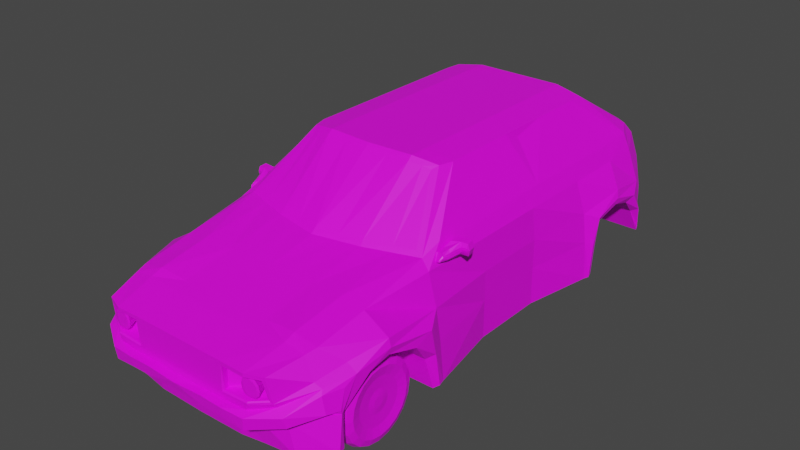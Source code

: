 # Source: historic_fwd_rally.blend  (saved by Blender 3.4.6; exported with 4.5.12 LTS)
import bpy
from mathutils import Matrix  # noqa: F401  (used for matrix-valued properties, if any)

bpy.ops.wm.read_factory_settings(use_empty=True)
scene = bpy.context.scene
scene.name = 'Scene'

# ---- collections
col_collection = bpy.data.collections.new('Collection'); scene.collection.children.link(col_collection)

# ---- images (referenced by path relative to the original .blend; pixels are not part of the script)
import os
ASSET_DIR = os.environ.get("B2B_ASSET_DIR", "")  # directory of the original .blend (textures are referenced by path, not embedded)
HERE = os.path.dirname(os.path.abspath(__file__))  # packed textures are extracted next to this script under _unpacked/

def load_image(name, relpath, width, height, colorspace="sRGB"):
    """Load a texture the original file referenced (path relative to the .blend, or extracted next to this script)."""
    p = next((c for c in (os.path.join(HERE, relpath), os.path.join(ASSET_DIR, relpath)) if relpath and os.path.exists(c)), "")
    if p:
        img = bpy.data.images.load(p, check_existing=True)
        img.name = name
    else:  # same state as the original file: an image datablock whose file is absent (Cycles renders it pink)
        img = bpy.data.images.new(name, width, height)
        img.source = "FILE"
        img.filepath = "//" + (relpath or name)
    img.colorspace_settings.name = colorspace
    return img
img_colorpalette8x8_png_001 = load_image('colorpalette8x8.png.001', 'colorpalette8x8.png', 1024, 1024, 'sRGB')

# ---- materials (node trees are filled in below, after node groups)
mat_carbasenaterial = bpy.data.materials.new('CarBaseNaterial')
mat_carbasenaterial.use_transparent_shadow = False

# ---- material node trees
mat_carbasenaterial.use_nodes = True; mat_carbasenaterial.node_tree.nodes.clear()
_N = mat_carbasenaterial.node_tree.nodes; _L = mat_carbasenaterial.node_tree.links
n0 = _N.new('ShaderNodeBsdfPrincipled'); n0.name = 'Principled BSDF'; n0.location = (10, 300)
n0.distribution = 'GGX'
n0.subsurface_method = 'BURLEY'
n0.inputs[3].default_value = 1.45
n0.inputs[27].default_value = (0.0, 0.0, 0.0, 1.0)
n0.inputs[28].default_value = 1.0
n1 = _N.new('ShaderNodeOutputMaterial'); n1.name = 'Material Output'; n1.location = (300, 300)
n2 = _N.new('ShaderNodeTexImage'); n2.name = 'Image Texture'; n2.location = (-441, 203)
n2.image = img_colorpalette8x8_png_001
n2.interpolation = 'Closest'
_L.new(n0.outputs[0], n1.inputs[0])
_L.new(n2.outputs[0], n0.inputs[0])
n1.is_active_output = True

# ---- world
world_world = bpy.data.worlds.new('World'); scene.world = world_world
world_world.use_nodes = True; world_world.node_tree.nodes.clear()
_N = world_world.node_tree.nodes; _L = world_world.node_tree.links
n0 = _N.new('ShaderNodeOutputWorld'); n0.name = 'World Output'; n0.location = (300, 300)
n1 = _N.new('ShaderNodeBackground'); n1.name = 'Background'; n1.location = (10, 300)
n1.inputs[0].default_value = (0.05088, 0.05088, 0.05088, 1.0)
_L.new(n1.outputs[0], n0.inputs[0])
n0.is_active_output = True
world_world.color = (0.05088, 0.05088, 0.05088)
world_world.use_sun_shadow = False
world_world.sun_shadow_jitter_overblur = 0.0

# ---- meshes
me_cylinder_009 = bpy.data.meshes.new('Cylinder.009')
me_cylinder_009.from_pydata([(-0.1312, 0.03692, -3.362e-09), (-0.08369, 0.3, -3.478e-09), (-0.129, 0.281, -2.328e-09), (0.1312, 0.03692, -1.167e-08), (0.08369, 0.3, -7.698e-09), (0.129, 0.281, -9.313e-09), (-0.1312, 0.03511, -0.01141), (-0.08369, 0.2853, -0.09271), (-0.129, 0.2672, -0.08683), (0.1312, 0.03511, -0.01141), (0.08369, 0.2853, -0.09271), (0.129, 0.2672, -0.08683), (-0.1312, 0.02987, -0.0217), (-0.08369, 0.2427, -0.1763), (-0.129, 0.2273, -0.1652), (0.1312, 0.02987, -0.0217), (0.08369, 0.2427, -0.1763), (0.129, 0.2273, -0.1652), (-0.1312, 0.0217, -0.02987), (-0.08369, 0.1763, -0.2427), (-0.129, 0.1652, -0.2273), (0.1312, 0.0217, -0.02987), (0.08369, 0.1763, -0.2427), (0.129, 0.1652, -0.2273), (-0.1312, 0.01141, -0.03511), (-0.08369, 0.09271, -0.2853), (-0.129, 0.08683, -0.2672), (0.1312, 0.01141, -0.03511), (0.08369, 0.09271, -0.2853), (0.129, 0.08683, -0.2672), (-0.1312, -4.605e-08, -0.03692), (-0.08369, -1.192e-07, -0.3), (-0.129, -1.137e-07, -0.281), (0.1312, -5.484e-08, -0.03692), (0.08369, -1.192e-07, -0.3), (0.129, -1.134e-07, -0.281), (-0.1312, -0.01141, -0.03511), (-0.08369, -0.09271, -0.2853), (-0.129, -0.08683, -0.2672), (0.1312, -0.01141, -0.03511), (0.08369, -0.09271, -0.2853), (0.129, -0.08683, -0.2672), (-0.1312, -0.0217, -0.02987), (-0.08369, -0.1763, -0.2427), (-0.129, -0.1652, -0.2273), (0.1312, -0.0217, -0.02987), (0.08369, -0.1763, -0.2427), (0.129, -0.1652, -0.2273), (-0.1312, -0.02987, -0.0217), (-0.08369, -0.2427, -0.1763), (-0.129, -0.2273, -0.1652), (0.1312, -0.02987, -0.0217), (0.08369, -0.2427, -0.1763), (0.129, -0.2273, -0.1652), (-0.1312, -0.03511, -0.01141), (-0.08369, -0.2853, -0.09271), (-0.129, -0.2672, -0.08683), (0.1312, -0.03511, -0.01141), (0.08369, -0.2853, -0.09271), (0.129, -0.2672, -0.08683), (-0.1312, -0.03692, 9.384e-09), (-0.08369, -0.3, 2.632e-08), (-0.129, -0.281, 2.468e-08), (0.1312, -0.03692, 3.138e-10), (0.08369, -0.3, 2.21e-08), (0.129, -0.281, 1.793e-08), (-0.1312, -0.03511, 0.01141), (-0.08369, -0.2853, 0.09271), (-0.129, -0.2672, 0.08683), (0.1312, -0.03511, 0.01141), (0.08369, -0.2853, 0.09271), (0.129, -0.2672, 0.08683), (-0.1312, -0.02987, 0.0217), (-0.08369, -0.2427, 0.1763), (-0.129, -0.2273, 0.1652), (0.1312, -0.02987, 0.0217), (0.08369, -0.2427, 0.1763), (0.129, -0.2273, 0.1652), (-0.1312, -0.0217, 0.02987), (-0.08369, -0.1763, 0.2427), (-0.129, -0.1652, 0.2273), (0.1312, -0.0217, 0.02987), (0.08369, -0.1763, 0.2427), (0.129, -0.1652, 0.2273), (-0.1312, -0.01141, 0.03511), (-0.08369, -0.09271, 0.2853), (-0.129, -0.08683, 0.2672), (0.1312, -0.01141, 0.03511), (0.08369, -0.09271, 0.2853), (0.129, -0.08683, 0.2672), (-0.1312, -1.233e-07, 0.03692), (-0.08369, -1.192e-07, 0.3), (-0.129, -1.19e-07, 0.281), (0.1312, -1.162e-07, 0.03692), (0.08369, -1.192e-07, 0.3), (0.129, -1.194e-07, 0.281), (-0.1312, 0.01141, 0.03511), (-0.08369, 0.09271, 0.2853), (-0.129, 0.08683, 0.2672), (0.1312, 0.01141, 0.03511), (0.08369, 0.09271, 0.2853), (0.129, 0.08683, 0.2672), (-0.1312, 0.0217, 0.02987), (-0.08369, 0.1763, 0.2427), (-0.129, 0.1652, 0.2273), (0.1312, 0.0217, 0.02987), (0.08369, 0.1763, 0.2427), (0.129, 0.1652, 0.2273), (-0.1312, 0.02987, 0.0217), (-0.08369, 0.2427, 0.1763), (-0.129, 0.2273, 0.1652), (0.1312, 0.02987, 0.0217), (0.08369, 0.2427, 0.1763), (0.129, 0.2273, 0.1652), (-0.1312, 0.03511, 0.01141), (-0.08369, 0.2853, 0.09271), (-0.129, 0.2672, 0.08683), (0.1312, 0.03511, 0.01141), (0.08369, 0.2853, 0.09271), (0.129, 0.2672, 0.08683), (-0.1446, 0.2236, -0.07266), (-0.1446, 0.2351, -1.863e-09), (0.1446, 0.2351, -1.118e-08), (0.1446, 0.2236, -0.07266), (-0.1446, 0.1902, -0.1382), (0.1446, 0.1902, -0.1382), (-0.1446, 0.1382, -0.1902), (0.1446, 0.1382, -0.1902), (-0.1446, 0.07266, -0.2236), (0.1446, 0.07266, -0.2236), (-0.1446, -1.006e-07, -0.2351), (0.1446, -9.965e-08, -0.2351), (-0.1446, -0.07266, -0.2236), (0.1446, -0.07266, -0.2236), (-0.1446, -0.1382, -0.1902), (0.1446, -0.1382, -0.1902), (-0.1446, -0.1902, -0.1382), (0.1446, -0.1902, -0.1382), (-0.1446, -0.2236, -0.07266), (0.1446, -0.2236, -0.07266), (-0.1446, -0.2351, 1.863e-08), (0.1446, -0.2351, 1.024e-08), (-0.1446, -0.2236, 0.07266), (0.1446, -0.2236, 0.07266), (-0.1446, -0.1902, 0.1382), (0.1446, -0.1902, 0.1382), (-0.1446, -0.1382, 0.1902), (0.1446, -0.1382, 0.1902), (-0.1446, -0.07266, 0.2236), (0.1446, -0.07266, 0.2236), (-0.1446, -1.183e-07, 0.2351), (0.1446, -1.201e-07, 0.2351), (-0.1446, 0.07266, 0.2236), (0.1446, 0.07266, 0.2236), (-0.1446, 0.1382, 0.1902), (0.1446, 0.1382, 0.1902), (-0.1446, 0.1902, 0.1382), (0.1446, 0.1902, 0.1382), (-0.1446, 0.2236, 0.07266), (0.1446, 0.2236, 0.07266), (-0.1305, 0.1599, -0.05196), (-0.1305, 0.1681, -8.52e-10), (0.1305, 0.1681, -1.572e-08), (0.1305, 0.1599, -0.05196), (-0.1305, 0.136, -0.09884), (0.1305, 0.136, -0.09884), (-0.1305, 0.09884, -0.136), (0.1305, 0.09884, -0.136), (-0.1305, 0.05196, -0.1599), (0.1305, 0.05196, -0.1599), (-0.1305, -8.492e-08, -0.1681), (0.1305, -8.5e-08, -0.1681), (-0.1305, -0.05196, -0.1599), (0.1305, -0.05196, -0.1599), (-0.1305, -0.09884, -0.136), (0.1305, -0.09884, -0.136), (-0.1305, -0.136, -0.09884), (0.1305, -0.136, -0.09884), (-0.1305, -0.1599, -0.05196), (0.1305, -0.1599, -0.05196), (-0.1305, -0.1681, 1.559e-08), (0.1305, -0.1681, 6.707e-09), (-0.1305, -0.1599, 0.05196), (0.1305, -0.1599, 0.05196), (-0.1305, -0.136, 0.09884), (0.1305, -0.136, 0.09884), (-0.1305, -0.09884, 0.136), (0.1305, -0.09884, 0.136), (-0.1305, -0.05196, 0.1599), (0.1305, -0.05196, 0.1599), (-0.1305, -1.183e-07, 0.1681), (0.1305, -1.196e-07, 0.1681), (-0.1305, 0.05196, 0.1599), (0.1305, 0.05196, 0.1599), (-0.1305, 0.09883, 0.136), (0.1305, 0.09883, 0.136), (-0.1305, 0.136, 0.09884), (0.1305, 0.136, 0.09884), (-0.1305, 0.1599, 0.05196), (0.1305, 0.1599, 0.05196), (-0.1266, 0.08043, -0.02613), (-0.1266, 0.08457, 1.67e-09), (0.1266, 0.08457, -1.131e-08), (0.1266, 0.08043, -0.02613), (-0.1266, 0.06842, -0.04971), (0.1266, 0.06842, -0.04971), (-0.1266, 0.04971, -0.06842), (0.1266, 0.04971, -0.06842), (-0.1266, 0.02613, -0.08043), (0.1266, 0.02613, -0.08043), (-0.1266, -6.474e-08, -0.08457), (0.1266, -6.167e-08, -0.08457), (-0.1266, -0.02613, -0.08043), (0.1266, -0.02613, -0.08043), (-0.1266, -0.04971, -0.06842), (0.1266, -0.04971, -0.06842), (-0.1266, -0.06842, -0.04971), (0.1266, -0.06842, -0.04971), (-0.1266, -0.08043, -0.02613), (0.1266, -0.08043, -0.02613), (-0.1266, -0.08457, 1.118e-08), (0.1266, -0.08457, 1.033e-09), (-0.1266, -0.08043, 0.02613), (0.1266, -0.08043, 0.02613), (-0.1266, -0.06842, 0.04971), (0.1266, -0.06842, 0.04971), (-0.1266, -0.04971, 0.06842), (0.1266, -0.04971, 0.06842), (-0.1266, -0.02613, 0.08043), (0.1266, -0.02613, 0.08043), (-0.1266, -1.183e-07, 0.08457), (0.1266, -1.184e-07, 0.08457), (-0.1266, 0.02613, 0.08043), (0.1266, 0.02613, 0.08043), (-0.1266, 0.04971, 0.06842), (0.1266, 0.04971, 0.06842), (-0.1266, 0.06842, 0.04971), (0.1266, 0.06842, 0.04971), (-0.1266, 0.08043, 0.02613), (0.1266, 0.08043, 0.02613)], [], [(115, 118, 4, 1), (13, 16, 22, 19), (19, 22, 28, 25), (25, 28, 34, 31), (31, 34, 40, 37), (37, 40, 46, 43), (43, 46, 52, 49), (49, 52, 58, 55), (55, 58, 64, 61), (61, 64, 70, 67), (67, 70, 76, 73), (73, 76, 82, 79), (79, 82, 88, 85), (85, 88, 94, 91), (91, 94, 100, 97), (97, 100, 106, 103), (103, 106, 112, 109), (109, 112, 118, 115), (7, 10, 16, 13), (9, 3, 117, 111, 105, 99, 93, 87, 81, 75, 69, 63, 57, 51, 45, 39, 33, 27, 21, 15), (1, 4, 10, 7), (1, 7, 8, 2), (2, 8, 120, 121), (10, 4, 5, 11), (11, 5, 122, 123), (7, 13, 14, 8), (8, 14, 124, 120), (16, 10, 11, 17), (17, 11, 123, 125), (13, 19, 20, 14), (14, 20, 126, 124), (22, 16, 17, 23), (23, 17, 125, 127), (19, 25, 26, 20), (20, 26, 128, 126), (28, 22, 23, 29), (29, 23, 127, 129), (25, 31, 32, 26), (26, 32, 130, 128), (34, 28, 29, 35), (35, 29, 129, 131), (31, 37, 38, 32), (32, 38, 132, 130), (40, 34, 35, 41), (41, 35, 131, 133), (37, 43, 44, 38), (38, 44, 134, 132), (46, 40, 41, 47), (47, 41, 133, 135), (43, 49, 50, 44), (44, 50, 136, 134), (52, 46, 47, 53), (53, 47, 135, 137), (49, 55, 56, 50), (50, 56, 138, 136), (58, 52, 53, 59), (59, 53, 137, 139), (55, 61, 62, 56), (56, 62, 140, 138), (64, 58, 59, 65), (65, 59, 139, 141), (61, 67, 68, 62), (62, 68, 142, 140), (70, 64, 65, 71), (71, 65, 141, 143), (67, 73, 74, 68), (68, 74, 144, 142), (76, 70, 71, 77), (77, 71, 143, 145), (73, 79, 80, 74), (74, 80, 146, 144), (82, 76, 77, 83), (83, 77, 145, 147), (79, 85, 86, 80), (80, 86, 148, 146), (88, 82, 83, 89), (89, 83, 147, 149), (85, 91, 92, 86), (86, 92, 150, 148), (94, 88, 89, 95), (95, 89, 149, 151), (91, 97, 98, 92), (92, 98, 152, 150), (100, 94, 95, 101), (101, 95, 151, 153), (97, 103, 104, 98), (98, 104, 154, 152), (106, 100, 101, 107), (107, 101, 153, 155), (103, 109, 110, 104), (104, 110, 156, 154), (112, 106, 107, 113), (113, 107, 155, 157), (109, 115, 116, 110), (110, 116, 158, 156), (118, 112, 113, 119), (119, 113, 157, 159), (115, 1, 2, 116), (116, 2, 121, 158), (4, 118, 119, 5), (5, 119, 159, 122), (0, 6, 12, 18, 24, 30, 36, 42, 48, 54, 60, 66, 72, 78, 84, 90, 96, 102, 108, 114), (160, 161, 121, 120), (162, 163, 123, 122), (164, 160, 120, 124), (163, 165, 125, 123), (166, 164, 124, 126), (165, 167, 127, 125), (168, 166, 126, 128), (167, 169, 129, 127), (170, 168, 128, 130), (169, 171, 131, 129), (172, 170, 130, 132), (171, 173, 133, 131), (174, 172, 132, 134), (173, 175, 135, 133), (176, 174, 134, 136), (175, 177, 137, 135), (178, 176, 136, 138), (177, 179, 139, 137), (180, 178, 138, 140), (179, 181, 141, 139), (182, 180, 140, 142), (181, 183, 143, 141), (184, 182, 142, 144), (183, 185, 145, 143), (186, 184, 144, 146), (185, 187, 147, 145), (188, 186, 146, 148), (187, 189, 149, 147), (190, 188, 148, 150), (189, 191, 151, 149), (192, 190, 150, 152), (191, 193, 153, 151), (194, 192, 152, 154), (193, 195, 155, 153), (196, 194, 154, 156), (195, 197, 157, 155), (198, 196, 156, 158), (197, 199, 159, 157), (161, 198, 158, 121), (199, 162, 122, 159), (200, 201, 161, 160), (202, 203, 163, 162), (204, 200, 160, 164), (203, 205, 165, 163), (206, 204, 164, 166), (205, 207, 167, 165), (208, 206, 166, 168), (207, 209, 169, 167), (210, 208, 168, 170), (209, 211, 171, 169), (212, 210, 170, 172), (211, 213, 173, 171), (214, 212, 172, 174), (213, 215, 175, 173), (216, 214, 174, 176), (215, 217, 177, 175), (218, 216, 176, 178), (217, 219, 179, 177), (220, 218, 178, 180), (219, 221, 181, 179), (222, 220, 180, 182), (221, 223, 183, 181), (224, 222, 182, 184), (223, 225, 185, 183), (226, 224, 184, 186), (225, 227, 187, 185), (228, 226, 186, 188), (227, 229, 189, 187), (230, 228, 188, 190), (229, 231, 191, 189), (232, 230, 190, 192), (231, 233, 193, 191), (234, 232, 192, 194), (233, 235, 195, 193), (236, 234, 194, 196), (235, 237, 197, 195), (238, 236, 196, 198), (237, 239, 199, 197), (201, 238, 198, 161), (239, 202, 162, 199), (6, 0, 201, 200), (3, 9, 203, 202), (12, 6, 200, 204), (9, 15, 205, 203), (18, 12, 204, 206), (15, 21, 207, 205), (24, 18, 206, 208), (21, 27, 209, 207), (30, 24, 208, 210), (27, 33, 211, 209), (36, 30, 210, 212), (33, 39, 213, 211), (42, 36, 212, 214), (39, 45, 215, 213), (48, 42, 214, 216), (45, 51, 217, 215), (54, 48, 216, 218), (51, 57, 219, 217), (60, 54, 218, 220), (57, 63, 221, 219), (66, 60, 220, 222), (63, 69, 223, 221), (72, 66, 222, 224), (69, 75, 225, 223), (78, 72, 224, 226), (75, 81, 227, 225), (84, 78, 226, 228), (81, 87, 229, 227), (90, 84, 228, 230), (87, 93, 231, 229), (96, 90, 230, 232), (93, 99, 233, 231), (102, 96, 232, 234), (99, 105, 235, 233), (108, 102, 234, 236), (105, 111, 237, 235), (114, 108, 236, 238), (111, 117, 239, 237), (0, 114, 238, 201), (117, 3, 202, 239)])
_uv = me_cylinder_009.uv_layers.new(name='UVMap')
_uv.uv.foreach_set('vector', [0.02259, 0.9533, 0.02259, 0.9747, 0.01881, 0.9747, 0.01881, 0.9533, 0.08691, 0.9533, 0.08691, 0.9747, 0.08313, 0.9747, 0.08313, 0.9533, 0.08313, 0.9533, 0.08313, 0.9747, 0.07934, 0.9747, 0.07934, 0.9533, 0.07934, 0.9533, 0.07934, 0.9747, 0.07556, 0.9747, 0.07556, 0.9533, 0.07556, 0.9533, 0.07556, 0.9747, 0.07178, 0.9747, 0.07178, 0.9533, 0.07178, 0.9533, 0.07178, 0.9747, 0.06799, 0.9747, 0.06799, 0.9533, 0.06799, 0.9533, 0.06799, 0.9747, 0.06421, 0.9747, 0.06421, 0.9533, 0.06421, 0.9533, 0.06421, 0.9747, 0.06043, 0.9747, 0.06043, 0.9533, 0.06043, 0.9533, 0.06043, 0.9747, 0.05664, 0.9747, 0.05664, 0.9533, 0.05664, 0.9533, 0.05664, 0.9747, 0.05286, 0.9747, 0.05286, 0.9533, 0.05286, 0.9533, 0.05286, 0.9747, 0.04908, 0.9747, 0.04908, 0.9533, 0.04908, 0.9533, 0.04908, 0.9747, 0.04529, 0.9747, 0.04529, 0.9533, 0.04529, 0.9533, 0.04529, 0.9747, 0.04151, 0.9747, 0.04151, 0.9533, 0.04151, 0.9533, 0.04151, 0.9747, 0.03773, 0.9747, 0.03773, 0.9533, 0.03773, 0.9533, 0.03773, 0.9747, 0.03394, 0.9747, 0.03394, 0.9533, 0.03394, 0.9533, 0.03394, 0.9747, 0.03016, 0.9747, 0.03016, 0.9533, 0.03016, 0.9533, 0.03016, 0.9747, 0.02638, 0.9747, 0.02638, 0.9533, 0.02638, 0.9533, 0.02638, 0.9747, 0.02259, 0.9747, 0.02259, 0.9533, 0.09069, 0.9533, 0.09069, 0.9747, 0.08691, 0.9747, 0.08691, 0.9533, 0.04152, 0.1873, 0.04083, 0.1874, 0.04014, 0.1873, 0.03951, 0.1869, 0.03902, 0.1865, 0.0387, 0.1858, 0.03859, 0.1851, 0.0387, 0.1844, 0.03902, 0.1838, 0.03951, 0.1833, 0.04014, 0.183, 0.04083, 0.1829, 0.04152, 0.183, 0.04214, 0.1833, 0.04264, 0.1838, 0.04295, 0.1844, 0.04306, 0.1851, 0.04295, 0.1858, 0.04264, 0.1865, 0.04214, 0.1869, 0.09448, 0.9533, 0.09448, 0.9747, 0.09069, 0.9747, 0.09069, 0.9533, 0.09448, 0.9533, 0.09069, 0.9533, 0.09081, 0.945, 0.09436, 0.945, 0.07574, 0.9443, 0.08099, 0.9434, 0.07996, 0.9397, 0.07556, 0.9404, 0.09069, 0.9747, 0.09448, 0.9747, 0.09436, 0.9829, 0.09081, 0.9829, 0.04316, 0.9434, 0.0379, 0.9443, 0.03773, 0.9404, 0.04213, 0.9397, 0.09069, 0.9533, 0.08691, 0.9533, 0.08703, 0.945, 0.09057, 0.945, 0.08133, 0.9433, 0.08607, 0.9409, 0.08393, 0.9376, 0.07996, 0.9397, 0.08691, 0.9747, 0.09069, 0.9747, 0.09057, 0.9829, 0.08703, 0.9829, 0.04824, 0.9409, 0.0435, 0.9433, 0.04213, 0.9397, 0.04609, 0.9376, 0.08691, 0.9533, 0.08313, 0.9533, 0.08325, 0.945, 0.08679, 0.945, 0.08636, 0.9407, 0.09013, 0.9369, 0.08708, 0.9345, 0.08393, 0.9376, 0.08313, 0.9747, 0.08691, 0.9747, 0.08679, 0.9829, 0.08325, 0.9829, 0.05229, 0.9369, 0.04853, 0.9407, 0.04609, 0.9376, 0.04924, 0.9345, 0.08313, 0.9533, 0.07934, 0.9533, 0.07946, 0.945, 0.08301, 0.945, 0.09033, 0.9366, 0.09275, 0.9319, 0.0891, 0.9305, 0.08708, 0.9345, 0.07934, 0.9747, 0.08313, 0.9747, 0.08301, 0.9829, 0.07946, 0.9829, 0.05492, 0.9319, 0.0525, 0.9366, 0.04924, 0.9345, 0.05126, 0.9305, 0.07934, 0.9533, 0.07556, 0.9533, 0.07568, 0.945, 0.07922, 0.945, 0.09286, 0.9316, 0.09369, 0.9263, 0.08979, 0.9261, 0.0891, 0.9305, 0.07556, 0.9747, 0.07934, 0.9747, 0.07922, 0.9829, 0.07568, 0.9829, 0.05586, 0.9263, 0.05503, 0.9316, 0.05126, 0.9305, 0.05196, 0.9261, 0.07556, 0.9533, 0.07178, 0.9533, 0.0719, 0.945, 0.07544, 0.945, 0.09369, 0.926, 0.09286, 0.9207, 0.0891, 0.9217, 0.08979, 0.9261, 0.07178, 0.9747, 0.07556, 0.9747, 0.07544, 0.9829, 0.0719, 0.9829, 0.05503, 0.9207, 0.05586, 0.926, 0.05196, 0.9261, 0.05126, 0.9217, 0.07178, 0.9533, 0.06799, 0.9533, 0.06811, 0.945, 0.07166, 0.945, 0.09275, 0.9204, 0.09033, 0.9156, 0.08708, 0.9178, 0.0891, 0.9217, 0.06799, 0.9747, 0.07178, 0.9747, 0.07166, 0.9829, 0.06811, 0.9829, 0.0525, 0.9156, 0.05492, 0.9204, 0.05126, 0.9217, 0.04924, 0.9178, 0.06799, 0.9533, 0.06421, 0.9533, 0.06433, 0.945, 0.06787, 0.945, 0.09013, 0.9153, 0.08636, 0.9116, 0.08393, 0.9146, 0.08708, 0.9178, 0.06421, 0.9747, 0.06799, 0.9747, 0.06787, 0.9829, 0.06433, 0.9829, 0.04853, 0.9116, 0.05229, 0.9153, 0.04924, 0.9178, 0.04609, 0.9146, 0.06421, 0.9533, 0.06043, 0.9533, 0.06055, 0.945, 0.06409, 0.945, 0.08607, 0.9114, 0.08133, 0.9089, 0.07996, 0.9126, 0.08393, 0.9146, 0.06043, 0.9747, 0.06421, 0.9747, 0.06409, 0.9829, 0.06055, 0.9829, 0.0435, 0.9089, 0.04824, 0.9114, 0.04609, 0.9146, 0.04213, 0.9126, 0.06043, 0.9533, 0.05664, 0.9533, 0.05676, 0.945, 0.06031, 0.945, 0.08099, 0.9088, 0.07574, 0.908, 0.07556, 0.9119, 0.07996, 0.9126, 0.05664, 0.9747, 0.06043, 0.9747, 0.06031, 0.9829, 0.05676, 0.9829, 0.0379, 0.908, 0.04316, 0.9088, 0.04213, 0.9126, 0.03773, 0.9119, 0.05664, 0.9533, 0.05286, 0.9533, 0.05298, 0.945, 0.05652, 0.945, 0.07538, 0.908, 0.07013, 0.9088, 0.07116, 0.9126, 0.07556, 0.9119, 0.05286, 0.9747, 0.05664, 0.9747, 0.05652, 0.9829, 0.05298, 0.9829, 0.03229, 0.9088, 0.03755, 0.908, 0.03773, 0.9119, 0.03333, 0.9126, 0.05286, 0.9533, 0.04908, 0.9533, 0.0492, 0.945, 0.05274, 0.945, 0.06979, 0.9089, 0.06505, 0.9114, 0.06719, 0.9146, 0.07116, 0.9126, 0.04908, 0.9747, 0.05286, 0.9747, 0.05274, 0.9829, 0.0492, 0.9829, 0.02721, 0.9114, 0.03196, 0.9089, 0.03333, 0.9126, 0.02936, 0.9146, 0.04908, 0.9533, 0.04529, 0.9533, 0.04541, 0.945, 0.04896, 0.945, 0.06476, 0.9116, 0.061, 0.9153, 0.06405, 0.9178, 0.06719, 0.9146, 0.04529, 0.9747, 0.04908, 0.9747, 0.04896, 0.9829, 0.04541, 0.9829, 0.02316, 0.9153, 0.02693, 0.9116, 0.02936, 0.9146, 0.02621, 0.9178, 0.04529, 0.9533, 0.04151, 0.9533, 0.04163, 0.945, 0.04517, 0.945, 0.06079, 0.9156, 0.05837, 0.9204, 0.06202, 0.9217, 0.06405, 0.9178, 0.04151, 0.9747, 0.04529, 0.9747, 0.04517, 0.9829, 0.04163, 0.9829, 0.02054, 0.9204, 0.02295, 0.9156, 0.02621, 0.9178, 0.02419, 0.9217, 0.04151, 0.9533, 0.03773, 0.9533, 0.03785, 0.945, 0.04139, 0.945, 0.05826, 0.9207, 0.05743, 0.926, 0.06133, 0.9261, 0.06202, 0.9217, 0.03773, 0.9747, 0.04151, 0.9747, 0.04139, 0.9829, 0.03785, 0.9829, 0.0196, 0.926, 0.02043, 0.9207, 0.02419, 0.9217, 0.02349, 0.9261, 0.03773, 0.9533, 0.03394, 0.9533, 0.03406, 0.945, 0.03761, 0.945, 0.05743, 0.9263, 0.05826, 0.9316, 0.06202, 0.9305, 0.06133, 0.9261, 0.03394, 0.9747, 0.03773, 0.9747, 0.03761, 0.9829, 0.03406, 0.9829, 0.02043, 0.9316, 0.0196, 0.9263, 0.02349, 0.9261, 0.02419, 0.9305, 0.03394, 0.9533, 0.03016, 0.9533, 0.03028, 0.945, 0.03382, 0.945, 0.05837, 0.9319, 0.06079, 0.9366, 0.06405, 0.9345, 0.06202, 0.9305, 0.03016, 0.9747, 0.03394, 0.9747, 0.03382, 0.9829, 0.03028, 0.9829, 0.02295, 0.9366, 0.02054, 0.9319, 0.02419, 0.9305, 0.02621, 0.9345, 0.03016, 0.9533, 0.02638, 0.9533, 0.0265, 0.945, 0.03004, 0.945, 0.061, 0.9369, 0.06476, 0.9407, 0.06719, 0.9376, 0.06405, 0.9345, 0.02638, 0.9747, 0.03016, 0.9747, 0.03004, 0.9829, 0.0265, 0.9829, 0.02693, 0.9407, 0.02316, 0.9369, 0.02621, 0.9345, 0.02936, 0.9376, 0.02638, 0.9533, 0.02259, 0.9533, 0.02271, 0.945, 0.02626, 0.945, 0.06505, 0.9409, 0.06979, 0.9433, 0.07116, 0.9397, 0.06719, 0.9376, 0.02259, 0.9747, 0.02638, 0.9747, 0.02626, 0.9829, 0.02271, 0.9829, 0.03196, 0.9433, 0.02721, 0.9409, 0.02936, 0.9376, 0.03333, 0.9397, 0.02259, 0.9533, 0.01881, 0.9533, 0.01893, 0.945, 0.02247, 0.945, 0.07013, 0.9434, 0.07538, 0.9443, 0.07556, 0.9404, 0.07116, 0.9397, 0.01881, 0.9747, 0.02259, 0.9747, 0.02247, 0.9829, 0.01893, 0.9829, 0.03755, 0.9443, 0.03229, 0.9434, 0.03333, 0.9397, 0.03773, 0.9404, 0.07866, 0.1874, 0.07935, 0.1873, 0.07997, 0.1869, 0.08047, 0.1865, 0.08079, 0.1858, 0.0809, 0.1851, 0.08079, 0.1844, 0.08047, 0.1838, 0.07997, 0.1833, 0.07935, 0.183, 0.07866, 0.1829, 0.07797, 0.183, 0.07735, 0.1833, 0.07685, 0.1838, 0.07654, 0.1844, 0.07643, 0.1851, 0.07654, 0.1858, 0.07685, 0.1865, 0.07735, 0.1869, 0.07797, 0.1873, 0.08181, 0.1948, 0.07866, 0.1953, 0.07866, 0.1994, 0.08306, 0.1987, 0.04083, 0.1953, 0.04397, 0.1948, 0.04523, 0.1987, 0.04083, 0.1994, 0.08464, 0.1934, 0.08181, 0.1948, 0.08306, 0.1987, 0.08703, 0.1967, 0.04397, 0.1948, 0.04681, 0.1934, 0.04919, 0.1967, 0.04523, 0.1987, 0.0869, 0.1911, 0.08464, 0.1934, 0.08703, 0.1967, 0.09018, 0.1935, 0.04681, 0.1934, 0.04906, 0.1911, 0.05234, 0.1935, 0.04919, 0.1967, 0.08834, 0.1883, 0.0869, 0.1911, 0.09018, 0.1935, 0.0922, 0.1895, 0.04906, 0.1911, 0.05051, 0.1883, 0.05436, 0.1895, 0.05234, 0.1935, 0.08884, 0.1851, 0.08834, 0.1883, 0.0922, 0.1895, 0.09289, 0.1851, 0.05051, 0.1883, 0.05101, 0.1851, 0.05506, 0.1851, 0.05436, 0.1895, 0.08834, 0.182, 0.08884, 0.1851, 0.09289, 0.1851, 0.0922, 0.1807, 0.05101, 0.1851, 0.05051, 0.182, 0.05436, 0.1807, 0.05506, 0.1851, 0.0869, 0.1792, 0.08834, 0.182, 0.0922, 0.1807, 0.09018, 0.1768, 0.05051, 0.182, 0.04906, 0.1792, 0.05234, 0.1768, 0.05436, 0.1807, 0.08464, 0.1769, 0.0869, 0.1792, 0.09018, 0.1768, 0.08703, 0.1736, 0.04906, 0.1792, 0.04681, 0.1769, 0.04919, 0.1736, 0.05234, 0.1768, 0.08181, 0.1755, 0.08464, 0.1769, 0.08703, 0.1736, 0.08306, 0.1716, 0.04681, 0.1769, 0.04397, 0.1755, 0.04523, 0.1716, 0.04919, 0.1736, 0.07866, 0.175, 0.08181, 0.1755, 0.08306, 0.1716, 0.07866, 0.1709, 0.04397, 0.1755, 0.04083, 0.175, 0.04083, 0.1709, 0.04523, 0.1716, 0.07552, 0.1755, 0.07866, 0.175, 0.07866, 0.1709, 0.07426, 0.1716, 0.04083, 0.175, 0.03768, 0.1755, 0.03643, 0.1716, 0.04083, 0.1709, 0.07268, 0.1769, 0.07552, 0.1755, 0.07426, 0.1716, 0.07029, 0.1736, 0.03768, 0.1755, 0.03484, 0.1769, 0.03246, 0.1736, 0.03643, 0.1716, 0.07043, 0.1792, 0.07268, 0.1769, 0.07029, 0.1736, 0.06715, 0.1768, 0.03484, 0.1769, 0.03259, 0.1792, 0.02931, 0.1768, 0.03246, 0.1736, 0.06898, 0.182, 0.07043, 0.1792, 0.06715, 0.1768, 0.06512, 0.1807, 0.03259, 0.1792, 0.03115, 0.182, 0.02729, 0.1807, 0.02931, 0.1768, 0.06848, 0.1851, 0.06898, 0.182, 0.06512, 0.1807, 0.06443, 0.1851, 0.03115, 0.182, 0.03065, 0.1851, 0.02659, 0.1851, 0.02729, 0.1807, 0.06898, 0.1883, 0.06848, 0.1851, 0.06443, 0.1851, 0.06512, 0.1895, 0.03065, 0.1851, 0.03115, 0.1883, 0.02729, 0.1895, 0.02659, 0.1851, 0.07043, 0.1911, 0.06898, 0.1883, 0.06512, 0.1895, 0.06715, 0.1935, 0.03115, 0.1883, 0.03259, 0.1911, 0.02931, 0.1935, 0.02729, 0.1895, 0.07268, 0.1934, 0.07043, 0.1911, 0.06715, 0.1935, 0.07029, 0.1967, 0.03259, 0.1911, 0.03484, 0.1934, 0.03246, 0.1967, 0.02931, 0.1935, 0.07552, 0.1948, 0.07268, 0.1934, 0.07029, 0.1967, 0.07426, 0.1987, 0.03484, 0.1934, 0.03768, 0.1948, 0.03643, 0.1987, 0.03246, 0.1967, 0.07866, 0.1953, 0.07552, 0.1948, 0.07426, 0.1987, 0.07866, 0.1994, 0.03768, 0.1948, 0.04083, 0.1953, 0.04083, 0.1994, 0.03643, 0.1987, 0.08024, 0.19, 0.07866, 0.1903, 0.07866, 0.1953, 0.08181, 0.1948, 0.04083, 0.1903, 0.04241, 0.19, 0.04397, 0.1948, 0.04083, 0.1953, 0.08167, 0.1893, 0.08024, 0.19, 0.08181, 0.1948, 0.08464, 0.1934, 0.04241, 0.19, 0.04384, 0.1893, 0.04681, 0.1934, 0.04397, 0.1948, 0.0828, 0.1881, 0.08167, 0.1893, 0.08464, 0.1934, 0.0869, 0.1911, 0.04384, 0.1893, 0.04497, 0.1881, 0.04906, 0.1911, 0.04681, 0.1934, 0.08353, 0.1867, 0.0828, 0.1881, 0.0869, 0.1911, 0.08834, 0.1883, 0.04497, 0.1881, 0.0457, 0.1867, 0.05051, 0.1883, 0.04906, 0.1911, 0.08378, 0.1851, 0.08353, 0.1867, 0.08834, 0.1883, 0.08884, 0.1851, 0.0457, 0.1867, 0.04595, 0.1851, 0.05101, 0.1851, 0.05051, 0.1883, 0.08353, 0.1836, 0.08378, 0.1851, 0.08884, 0.1851, 0.08834, 0.182, 0.04595, 0.1851, 0.0457, 0.1836, 0.05051, 0.182, 0.05101, 0.1851, 0.0828, 0.1821, 0.08353, 0.1836, 0.08834, 0.182, 0.0869, 0.1792, 0.0457, 0.1836, 0.04497, 0.1821, 0.04906, 0.1792, 0.05051, 0.182, 0.08167, 0.181, 0.0828, 0.1821, 0.0869, 0.1792, 0.08464, 0.1769, 0.04497, 0.1821, 0.04384, 0.181, 0.04681, 0.1769, 0.04906, 0.1792, 0.08024, 0.1803, 0.08167, 0.181, 0.08464, 0.1769, 0.08181, 0.1755, 0.04384, 0.181, 0.04241, 0.1803, 0.04397, 0.1755, 0.04681, 0.1769, 0.07866, 0.18, 0.08024, 0.1803, 0.08181, 0.1755, 0.07866, 0.175, 0.04241, 0.1803, 0.04083, 0.18, 0.04083, 0.175, 0.04397, 0.1755, 0.07708, 0.1803, 0.07866, 0.18, 0.07866, 0.175, 0.07552, 0.1755, 0.04083, 0.18, 0.03925, 0.1803, 0.03768, 0.1755, 0.04083, 0.175, 0.07565, 0.181, 0.07708, 0.1803, 0.07552, 0.1755, 0.07268, 0.1769, 0.03925, 0.1803, 0.03782, 0.181, 0.03484, 0.1769, 0.03768, 0.1755, 0.07452, 0.1821, 0.07565, 0.181, 0.07268, 0.1769, 0.07043, 0.1792, 0.03782, 0.181, 0.03669, 0.1821, 0.03259, 0.1792, 0.03484, 0.1769, 0.07379, 0.1836, 0.07452, 0.1821, 0.07043, 0.1792, 0.06898, 0.182, 0.03669, 0.1821, 0.03596, 0.1836, 0.03115, 0.182, 0.03259, 0.1792, 0.07354, 0.1851, 0.07379, 0.1836, 0.06898, 0.182, 0.06848, 0.1851, 0.03596, 0.1836, 0.03571, 0.1851, 0.03065, 0.1851, 0.03115, 0.182, 0.07379, 0.1867, 0.07354, 0.1851, 0.06848, 0.1851, 0.06898, 0.1883, 0.03571, 0.1851, 0.03596, 0.1867, 0.03115, 0.1883, 0.03065, 0.1851, 0.07452, 0.1881, 0.07379, 0.1867, 0.06898, 0.1883, 0.07043, 0.1911, 0.03596, 0.1867, 0.03669, 0.1881, 0.03259, 0.1911, 0.03115, 0.1883, 0.07565, 0.1893, 0.07452, 0.1881, 0.07043, 0.1911, 0.07268, 0.1934, 0.03669, 0.1881, 0.03782, 0.1893, 0.03484, 0.1934, 0.03259, 0.1911, 0.07708, 0.19, 0.07565, 0.1893, 0.07268, 0.1934, 0.07552, 0.1948, 0.03782, 0.1893, 0.03925, 0.19, 0.03768, 0.1948, 0.03484, 0.1934, 0.07866, 0.1903, 0.07708, 0.19, 0.07552, 0.1948, 0.07866, 0.1953, 0.03925, 0.19, 0.04083, 0.1903, 0.04083, 0.1953, 0.03768, 0.1948, 0.07935, 0.1873, 0.07866, 0.1874, 0.07866, 0.1903, 0.08024, 0.19, 0.04083, 0.1874, 0.04152, 0.1873, 0.04241, 0.19, 0.04083, 0.1903, 0.07997, 0.1869, 0.07935, 0.1873, 0.08024, 0.19, 0.08167, 0.1893, 0.04152, 0.1873, 0.04214, 0.1869, 0.04384, 0.1893, 0.04241, 0.19, 0.08047, 0.1865, 0.07997, 0.1869, 0.08167, 0.1893, 0.0828, 0.1881, 0.04214, 0.1869, 0.04264, 0.1865, 0.04497, 0.1881, 0.04384, 0.1893, 0.08079, 0.1858, 0.08047, 0.1865, 0.0828, 0.1881, 0.08353, 0.1867, 0.04264, 0.1865, 0.04295, 0.1858, 0.0457, 0.1867, 0.04497, 0.1881, 0.0809, 0.1851, 0.08079, 0.1858, 0.08353, 0.1867, 0.08378, 0.1851, 0.04295, 0.1858, 0.04306, 0.1851, 0.04595, 0.1851, 0.0457, 0.1867, 0.08079, 0.1844, 0.0809, 0.1851, 0.08378, 0.1851, 0.08353, 0.1836, 0.04306, 0.1851, 0.04295, 0.1844, 0.0457, 0.1836, 0.04595, 0.1851, 0.08047, 0.1838, 0.08079, 0.1844, 0.08353, 0.1836, 0.0828, 0.1821, 0.04295, 0.1844, 0.04264, 0.1838, 0.04497, 0.1821, 0.0457, 0.1836, 0.07997, 0.1833, 0.08047, 0.1838, 0.0828, 0.1821, 0.08167, 0.181, 0.04264, 0.1838, 0.04214, 0.1833, 0.04384, 0.181, 0.04497, 0.1821, 0.07935, 0.183, 0.07997, 0.1833, 0.08167, 0.181, 0.08024, 0.1803, 0.04214, 0.1833, 0.04152, 0.183, 0.04241, 0.1803, 0.04384, 0.181, 0.07866, 0.1829, 0.07935, 0.183, 0.08024, 0.1803, 0.07866, 0.18, 0.04152, 0.183, 0.04083, 0.1829, 0.04083, 0.18, 0.04241, 0.1803, 0.07797, 0.183, 0.07866, 0.1829, 0.07866, 0.18, 0.07708, 0.1803, 0.04083, 0.1829, 0.04014, 0.183, 0.03925, 0.1803, 0.04083, 0.18, 0.07735, 0.1833, 0.07797, 0.183, 0.07708, 0.1803, 0.07565, 0.181, 0.04014, 0.183, 0.03951, 0.1833, 0.03782, 0.181, 0.03925, 0.1803, 0.07685, 0.1838, 0.07735, 0.1833, 0.07565, 0.181, 0.07452, 0.1821, 0.03951, 0.1833, 0.03902, 0.1838, 0.03669, 0.1821, 0.03782, 0.181, 0.07654, 0.1844, 0.07685, 0.1838, 0.07452, 0.1821, 0.07379, 0.1836, 0.03902, 0.1838, 0.0387, 0.1844, 0.03596, 0.1836, 0.03669, 0.1821, 0.07643, 0.1851, 0.07654, 0.1844, 0.07379, 0.1836, 0.07354, 0.1851, 0.0387, 0.1844, 0.03859, 0.1851, 0.03571, 0.1851, 0.03596, 0.1836, 0.07654, 0.1858, 0.07643, 0.1851, 0.07354, 0.1851, 0.07379, 0.1867, 0.03859, 0.1851, 0.0387, 0.1858, 0.03596, 0.1867, 0.03571, 0.1851, 0.07685, 0.1865, 0.07654, 0.1858, 0.07379, 0.1867, 0.07452, 0.1881, 0.0387, 0.1858, 0.03902, 0.1865, 0.03669, 0.1881, 0.03596, 0.1867, 0.07735, 0.1869, 0.07685, 0.1865, 0.07452, 0.1881, 0.07565, 0.1893, 0.03902, 0.1865, 0.03951, 0.1869, 0.03782, 0.1893, 0.03669, 0.1881, 0.07797, 0.1873, 0.07735, 0.1869, 0.07565, 0.1893, 0.07708, 0.19, 0.03951, 0.1869, 0.04014, 0.1873, 0.03925, 0.19, 0.03782, 0.1893, 0.07866, 0.1874, 0.07797, 0.1873, 0.07708, 0.19, 0.07866, 0.1903, 0.04014, 0.1873, 0.04083, 0.1874, 0.04083, 0.1903, 0.03925, 0.19])
me_cylinder_009.materials.append(mat_carbasenaterial)
me_cylinder_009.use_remesh_fix_poles = True
me_cylinder_009.use_remesh_preserve_attributes = False
me_cylinder_009.update()
me_cube_067 = bpy.data.meshes.new('Cube.067')
me_cube_067.from_pydata([(0.762, -0.6396, 0.9657), (0.7501, -0.5932, 1.011), (0.7627, -0.6404, 0.9743), (0.7511, -0.5993, 1.014), (0.7869, -0.6404, 0.9828), (0.756, -0.5491, 1.027), (0.8812, -0.4189, 1.02), (0.7675, -0.4999, 1.056), (0.8749, -0.4852, 1.014), (0.8356, -0.4889, 1.014), (0.7706, -0.432, 1.056), (0.829, -0.418, 0.9769), (0.8297, -0.4273, 1.063), (0.814, -0.571, 0.9986), (0.8016, -0.6157, 1.0), (0.8626, -0.4157, 0.9846), (0.8632, -0.4233, 1.056), (0.7958, -0.6135, 1.01), (0.7741, -0.5987, 1.02), (0.7916, -0.6386, 0.9751), (0.8036, -0.6236, 0.9931), (0.7869, -0.6404, 0.9828), (0.7996, -0.6077, 1.007), (0.7778, -0.5927, 1.017), (0.7707, -0.5619, 0.9811), (0.7916, -0.573, 0.9649), (0.7728, -0.5825, 0.9652), (0.8003, -0.5766, 0.9649), (0.8149, -0.5773, 0.9809), (0.8131, -0.5647, 1.016), (0.7959, -0.5561, 1.031), (0.7812, -0.4866, 0.9914), (0.801, -0.4836, 0.9738), (0.8217, -0.4692, 0.9728), (0.8354, -0.4826, 0.9954), (0.8359, -0.4886, 1.032), (0.8236, -0.4789, 1.06), (0.798, -0.4185, 0.9881), (0.7819, -0.421, 1.002), (0.8746, -0.4789, 0.9955), (0.873, -0.4642, 0.9717), (0.8737, -0.4735, 1.058), (0.8751, -0.4849, 1.032), (0.7773, -0.4253, 1.024), (0.7638, -0.5559, 1.003), (0.7752, -0.4924, 1.02), (0.886, -0.4689, 1.015), (0.7489, -0.644, 0.9742), (0.7373, -0.603, 1.014), (0.7482, -0.6432, 0.9656), (0.7363, -0.5968, 1.01), (0.8296, -0.4263, 1.056), (0.7612, -0.4338, 1.063), (0.8733, -0.4196, 1.02), (0.8689, -0.4235, 1.063), (0.8294, -0.419, 0.9845), (0.8682, -0.4143, 0.977), (0.7699, -0.4253, 1.022), (0.7749, -0.4204, 0.9986), (0.7947, -0.4174, 0.9809), (0.8296, -0.4224, 0.9841), (0.8295, -0.426, 1.02), (0.8298, -0.4297, 1.055), (0.8736, -0.423, 1.02), (0.7775, -0.4287, 1.023), (0.7708, -0.4354, 1.055), (0.8634, -0.4267, 1.055), (0.8628, -0.4191, 0.9842), (0.7821, -0.4243, 1.002), (0.7982, -0.4219, 0.9877)], [], [(0, 2, 47, 49), (1, 3, 18, 23), (14, 20, 28, 13), (2, 0, 19, 21, 4), (19, 0, 26, 25, 27), (41, 46, 6, 54), (13, 28, 34, 9), (27, 25, 32, 33), (1, 23, 30, 5), (24, 44, 45, 31), (12, 36, 41, 54), (5, 30, 36, 7), (31, 45, 57, 58), (0, 44, 24, 26), (6, 46, 40, 56), (33, 32, 59, 11), (9, 34, 39, 8), (7, 36, 12, 52), (35, 9, 8, 42), (10, 51, 62, 65), (33, 11, 56, 40), (53, 15, 67, 63), (37, 38, 68, 69), (24, 25, 26), (23, 18, 17, 22), (19, 27, 28, 20), (30, 23, 22, 29), (24, 31, 32, 25), (34, 28, 27, 33), (36, 30, 29, 35), (59, 32, 31, 58), (39, 34, 33, 40), (41, 36, 35, 42), (3, 2, 4, 17, 18), (29, 13, 9, 35), (22, 14, 13, 29), (15, 55, 60, 67), (4, 21, 14, 22, 17), (19, 20, 14, 21), (57, 45, 7, 52), (45, 44, 5, 7), (44, 0, 1, 5), (40, 46, 8, 39), (46, 41, 42, 8), (49, 47, 48, 50), (2, 3, 48, 47), (3, 1, 50, 48), (1, 0, 49, 50), (51, 10, 52, 12), (53, 16, 54, 6), (55, 15, 56, 11), (15, 53, 6, 56), (16, 51, 12, 54), (10, 43, 57, 52), (38, 37, 59, 58), (43, 38, 58, 57), (37, 55, 11, 59), (61, 62, 66, 63), (69, 68, 64, 61, 60), (61, 64, 65, 62), (60, 61, 63, 67), (38, 43, 64, 68), (51, 16, 66, 62), (16, 53, 63, 66), (55, 37, 69, 60), (43, 10, 65, 64)])
_uv = me_cube_067.uv_layers.new(name='UVMap')
_uv.uv.foreach_set('vector', [0.8328, 0.4497, 0.8328, 0.4503, 0.8328, 0.4503, 0.8328, 0.4497, 0.8328, 0.4496, 0.8328, 0.4503, 0.8328, 0.4503, 0.8328, 0.4496, 0.8328, 0.4496, 0.8328, 0.4496, 0.8328, 0.4496, 0.8328, 0.4496, 0.8328, 0.4503, 0.8328, 0.4497, 0.8328, 0.4497, 0.8328, 0.4503, 0.8328, 0.4503, 0.8328, 0.4497, 0.8328, 0.4497, 0.8328, 0.4497, 0.8328, 0.4497, 0.8328, 0.4497, 0.8328, 0.4496, 0.8328, 0.4496, 0.8328, 0.4496, 0.8328, 0.4496, 0.8328, 0.4496, 0.8328, 0.4496, 0.8328, 0.4497, 0.8328, 0.4496, 0.8328, 0.4497, 0.8328, 0.4497, 0.8328, 0.4497, 0.8328, 0.4497, 0.8328, 0.4496, 0.8328, 0.4496, 0.8328, 0.4496, 0.8328, 0.4496, 0.8328, 0.4496, 0.8328, 0.4496, 0.8328, 0.4496, 0.8328, 0.4497, 0.8328, 0.4496, 0.8328, 0.4496, 0.8328, 0.4496, 0.8328, 0.4496, 0.8328, 0.4496, 0.8328, 0.4496, 0.8328, 0.4496, 0.8328, 0.4496, 0.8328, 0.4497, 0.8328, 0.4496, 0.8328, 0.4496, 0.8328, 0.4497, 0.8328, 0.4497, 0.8328, 0.4496, 0.8328, 0.4496, 0.8328, 0.4497, 0.8328, 0.4496, 0.8328, 0.4496, 0.8328, 0.4497, 0.8328, 0.4497, 0.8328, 0.4497, 0.8328, 0.4497, 0.8328, 0.4497, 0.8328, 0.4497, 0.8328, 0.4496, 0.8328, 0.4497, 0.8328, 0.4497, 0.8328, 0.4496, 0.8328, 0.4496, 0.8328, 0.4496, 0.8328, 0.4496, 0.8328, 0.4496, 0.8328, 0.4496, 0.8328, 0.4496, 0.8328, 0.4496, 0.8328, 0.4496, 0.8328, 0.4496, 0.8328, 0.4496, 0.8328, 0.4496, 0.8328, 0.4496, 0.8328, 0.4497, 0.8328, 0.4497, 0.8328, 0.4497, 0.8328, 0.4497, 0.8328, 0.4496, 0.8328, 0.4497, 0.8328, 0.4497, 0.8328, 0.4496, 0.8328, 0.4497, 0.8328, 0.4496, 0.8328, 0.4496, 0.8328, 0.4497, 0.8328, 0.4496, 0.8328, 0.4497, 0.8328, 0.4497, 0.8328, 0.4496, 0.8328, 0.4503, 0.8328, 0.4503, 0.8328, 0.4496, 0.8328, 0.4497, 0.8328, 0.4497, 0.8328, 0.4496, 0.8328, 0.4496, 0.8328, 0.4496, 0.8328, 0.4496, 0.8328, 0.4496, 0.8328, 0.4496, 0.8328, 0.4496, 0.8328, 0.4497, 0.8328, 0.4497, 0.8328, 0.4497, 0.8328, 0.4497, 0.8328, 0.4496, 0.8328, 0.4497, 0.8328, 0.4497, 0.8328, 0.4496, 0.8328, 0.4496, 0.8328, 0.4496, 0.8328, 0.4496, 0.8328, 0.4497, 0.8328, 0.4497, 0.8328, 0.4497, 0.8328, 0.4497, 0.8328, 0.4497, 0.8328, 0.4497, 0.8328, 0.4497, 0.8328, 0.4497, 0.8328, 0.4496, 0.8328, 0.4496, 0.8328, 0.4496, 0.8328, 0.4496, 0.8328, 0.4503, 0.8328, 0.4503, 0.8328, 0.4503, 0.8328, 0.4503, 0.8328, 0.4503, 0.8328, 0.4496, 0.8328, 0.4496, 0.8328, 0.4496, 0.8328, 0.4496, 0.8328, 0.4496, 0.8328, 0.4496, 0.8328, 0.4496, 0.8328, 0.4496, 0.8328, 0.4497, 0.8328, 0.4497, 0.8328, 0.4497, 0.8328, 0.4497, 0.8328, 0.4503, 0.8328, 0.4503, 0.8328, 0.4496, 0.8328, 0.4496, 0.8328, 0.4503, 0.8328, 0.4497, 0.8328, 0.4496, 0.8328, 0.4496, 0.8328, 0.4503, 0.8328, 0.4496, 0.8328, 0.4496, 0.8328, 0.4496, 0.8328, 0.4496, 0.8328, 0.4496, 0.8328, 0.4496, 0.8328, 0.4496, 0.8328, 0.4496, 0.8328, 0.4496, 0.8328, 0.4497, 0.8328, 0.4496, 0.8328, 0.4496, 0.8328, 0.4497, 0.8328, 0.4496, 0.8328, 0.4496, 0.8328, 0.4497, 0.8328, 0.4496, 0.8328, 0.4496, 0.8328, 0.4496, 0.8328, 0.4496, 0.8328, 0.4497, 0.8328, 0.4503, 0.8328, 0.4503, 0.8328, 0.4496, 0.8328, 0.4503, 0.8328, 0.4503, 0.8328, 0.4503, 0.8328, 0.4503, 0.8328, 0.4503, 0.8328, 0.4496, 0.8328, 0.4496, 0.8328, 0.4503, 0.8328, 0.4496, 0.8328, 0.4497, 0.8328, 0.4497, 0.8328, 0.4496, 0.8328, 0.4496, 0.8328, 0.4496, 0.8328, 0.4496, 0.8328, 0.4496, 0.8328, 0.4496, 0.8328, 0.4496, 0.8328, 0.4496, 0.8328, 0.4496, 0.8328, 0.4497, 0.8328, 0.4497, 0.8328, 0.4497, 0.8328, 0.4497, 0.8328, 0.4497, 0.8328, 0.4496, 0.8328, 0.4496, 0.8328, 0.4497, 0.8328, 0.4496, 0.8328, 0.4496, 0.8328, 0.4496, 0.8328, 0.4496, 0.8328, 0.4496, 0.8328, 0.4496, 0.8328, 0.4496, 0.8328, 0.4496, 0.8328, 0.4496, 0.8328, 0.4497, 0.8328, 0.4497, 0.8328, 0.4497, 0.8328, 0.4496, 0.8328, 0.4496, 0.8328, 0.4497, 0.8328, 0.4496, 0.8328, 0.4497, 0.8328, 0.4497, 0.8328, 0.4497, 0.8328, 0.4497, 0.1972, 0.05277, 0.1972, 0.05272, 0.1972, 0.05272, 0.1972, 0.05277, 0.1972, 0.05282, 0.1972, 0.0528, 0.1972, 0.05277, 0.1972, 0.05277, 0.1972, 0.05282, 0.1972, 0.05277, 0.1972, 0.05277, 0.1972, 0.05272, 0.1972, 0.05272, 0.1972, 0.05282, 0.1972, 0.05277, 0.1972, 0.05277, 0.1972, 0.05282, 0.8328, 0.4496, 0.8328, 0.4496, 0.8328, 0.4496, 0.8328, 0.4496, 0.8328, 0.4496, 0.8328, 0.4496, 0.8328, 0.4496, 0.8328, 0.4496, 0.8328, 0.4496, 0.8328, 0.4496, 0.8328, 0.4496, 0.8328, 0.4496, 0.8328, 0.4497, 0.8328, 0.4497, 0.8328, 0.4497, 0.8328, 0.4497, 0.8328, 0.4496, 0.8328, 0.4496, 0.8328, 0.4496, 0.8328, 0.4496])
me_cube_067.materials.append(mat_carbasenaterial)
me_cube_067.use_remesh_fix_poles = True
me_cube_067.use_remesh_preserve_attributes = False
me_cube_067.update()
me_cube_066 = bpy.data.meshes.new('Cube.066')
me_cube_066.from_pydata([(0.3403, -1.839, 0.2174), (0.3624, -1.957, 0.7514), (0.3403, 1.821, 0.325), (0.3305, 1.775, 1.101), (0.0, 1.821, 0.325), (0.0, 1.775, 1.101), (0.0, -1.845, 0.2174), (0.0, -1.957, 0.7648), (0.3403, -1.559, 0.2126), (0.3403, -1.592, 0.8528), (0.0, -1.592, 0.8528), (0.0, -1.559, 0.2126), (0.3403, -0.7233, 0.2364), (0.556, -1.559, 0.2126), (0.5761, 1.249, 0.6781), (0.0, -0.8252, 0.2364), (0.3403, 1.622, 0.3229), (0.5761, -0.9954, 0.6128), (0.0, 1.62, 0.3203), (0.5186, 1.814, 1.05), (0.5761, 0.8822, 0.2364), (0.0, 0.9966, 0.2364), (0.3403, 0.9655, 0.2364), (0.3403, 1.249, 0.2936), (0.5761, 1.062, 0.6128), (0.5761, -0.7233, 0.2364), (0.0, 1.249, 0.2936), (0.3403, -0.813, 0.9933), (0.0, -0.8825, 0.9933), (0.0, -1.22, 0.2412), (0.3403, -1.22, 0.2412), (0.3291, 1.944, 0.7415), (0.3465, -1.957, 0.5654), (0.0, -1.957, 0.5654), (0.0, 1.944, 0.7415), (0.3403, -1.363, 0.634), (0.3403, -0.9954, 0.6128), (0.3403, 1.437, 0.6153), (0.3403, 1.062, 0.6128), (0.3403, -0.8252, 0.2364), (0.0, -0.7233, 0.2364), (0.3403, 1.72, 0.3224), (0.0, 1.72, 0.3224), (0.3403, 0.8822, 0.2364), (0.0, 0.8947, 0.2364), (0.3403, -1.22, 0.6781), (0.3403, 1.249, 0.6781), (0.7427, 1.843, 0.7434), (0.6944, 1.741, 0.3271), (0.8711, 1.675, 0.3243), (0.7195, -1.594, 0.8322), (0.6247, -1.918, 0.7488), (0.6377, -1.887, 0.6135), (0.7108, -1.781, 0.2121), (0.655, -0.675, 1.022), (0.8249, -1.474, 0.7245), (0.7761, 0.8947, 0.9707), (0.775, -0.6278, 0.9719), (0.8489, -0.7233, 0.72), (0.9108, -0.7233, 0.2364), (0.6029, 1.742, 1.1), (0.7884, 1.603, 0.9444), (0.8552, 1.678, 0.6594), (0.7761, 1.307, 0.9707), (0.9108, 0.8831, 0.2364), (0.8634, 0.8947, 0.72), (0.9072, 1.264, 0.7854), (0.9063, -1.22, 0.7846), (0.8928, -1.363, 0.634), (0.8662, -1.559, 0.2126), (0.9214, -0.9954, 0.6128), (0.9108, -0.8252, 0.2364), (0.8905, 1.437, 0.6151), (0.8985, 1.624, 0.3226), (0.8905, 1.062, 0.6128), (0.9108, 0.9655, 0.2364), (0.9085, -1.22, 0.6781), (0.9108, 1.249, 0.6781), (0.5761, 0.9655, 0.2364), (0.5761, -0.8252, 0.2364), (0.0, 0.3625, 0.2364), (0.3403, 0.3625, 0.2364), (0.7366, 0.3312, 1.055), (0.8118, 0.3625, 0.2364), (0.8118, 0.3625, 0.72), (0.0, -1.61, 0.2126), (0.3403, -1.61, 0.2126), (0.3403, -0.7743, 0.2364), (0.0, -0.7743, 0.2364), (0.8793, -1.61, 0.2126), (0.8793, -1.456, 0.6637), (0.9238, -0.8594, 0.6637), (0.9238, -0.7743, 0.2364), (0.9212, -1.22, 0.7291), (0.3403, 1.623, 0.3228), (0.0, 1.622, 0.3203), (0.0, 0.9457, 0.2364), (0.3403, 0.9206, 0.2364), (0.8858, 1.66, 0.3217), (0.9238, 1.491, 0.664), (0.9238, 0.9209, 0.2364), (0.9238, 1.008, 0.6637), (0.9238, 1.249, 0.7291), (0.0, 1.843, 1.047), (0.3354, 1.844, 1.047), (0.0, -1.22, 0.9228), (0.3403, -1.216, 0.9228), (0.6093, 1.787, 1.054), (0.7283, -1.221, 0.8951), (0.7747, 0.3312, 0.9718), (0.7422, -0.5321, 1.034), (0.7369, 1.596, 1.067), (0.7417, 1.307, 1.047), (0.7369, 0.8947, 1.055), (0.3321, 0.3757, 1.421), (0.3321, -0.1786, 1.421), (0.0, 0.3757, 1.421), (0.0, -0.1786, 1.421), (0.3265, 1.306, 1.421), (0.3321, 1.163, 1.421), (0.0, 1.306, 1.421), (0.0, 1.163, 1.421), (0.3321, 1.063, 1.421), (0.3321, 0.755, 1.421), (0.0, 1.063, 1.421), (0.0, 0.755, 1.421), (0.3293, -0.324, 1.421), (0.0, -0.344, 1.421), (0.5388, 1.16, 1.388), (0.554, 1.047, 1.363), (0.5388, 0.755, 1.388), (0.5547, -0.1654, 1.361), (0.5546, 0.3433, 1.361), (0.4693, 1.352, 1.354), (0.4815, -0.3202, 1.365), (0.5024, -1.812, 0.2174), (0.5761, 1.437, 0.6153), (0.5723, 1.622, 0.3229), (0.5408, -1.958, 0.5882), (0.5558, -1.595, 0.8673), (0.5229, -1.957, 0.7615), (0.561, -1.219, 0.9267), (0.5621, -1.363, 0.634), (0.5749, -1.22, 0.6781), (0.5269, 1.918, 0.7419), (0.5117, 1.797, 0.325), (0.5373, 1.709, 0.3224), (0.5761, 0.3625, 0.2364), (0.5761, -0.7743, 0.2364), (0.5574, -1.61, 0.2126), (0.566, 1.624, 0.3233), (0.5761, 0.9206, 0.2364), (0.5196, 1.757, 1.105), (0.5152, -0.721, 1.022), (0.4355, 1.162, 1.405), (0.4355, 1.063, 1.405), (0.4355, 0.755, 1.405), (0.4355, -0.1786, 1.405), (0.4355, 0.3757, 1.405), (0.4273, 1.359, 1.364), (0.4223, -0.335, 1.377), (0.1702, 1.843, 1.046), (0.1701, -1.842, 0.2174), (0.1701, 1.821, 0.325), (0.1701, -1.957, 0.7648), (0.1701, -1.592, 0.8528), (0.1701, -0.7233, 0.2364), (0.1701, 1.72, 0.3224), (0.1701, 0.8947, 0.2364), (0.1701, 1.249, 0.2936), (0.1701, -1.22, 0.2412), (0.1701, -1.218, 0.9228), (0.1701, -1.957, 0.5772), (0.1407, 1.944, 0.7415), (0.1701, -1.559, 0.2126), (0.1701, -0.8252, 0.2364), (0.1701, 1.62, 0.3203), (0.1701, 0.9963, 0.2364), (0.1701, 0.3625, 0.2364), (0.1701, -0.7743, 0.2364), (0.1701, -1.61, 0.2126), (0.1701, 0.9456, 0.2364), (0.1701, 1.622, 0.3203), (0.1652, 1.775, 1.101), (0.1635, -0.8154, 1.021), (0.1661, -0.1786, 1.421), (0.1661, 1.163, 1.421), (0.1661, 0.755, 1.421), (0.1661, 1.063, 1.421), (0.1661, 0.3757, 1.421), (0.1632, 1.369, 1.378), (0.1666, -0.3669, 1.394), (0.3289, 1.945, 0.587), (0.3403, -1.881, 0.43), (0.0, -1.888, 0.431), (0.0, 1.945, 0.587), (0.3403, 1.249, 0.4859), (0.3403, -1.22, 0.4859), (0.3403, -1.531, 0.4393), (0.3403, -0.8694, 0.4532), (0.3403, 1.556, 0.4964), (0.3403, 0.9811, 0.4532), (0.7286, 1.822, 0.5907), (0.682, -1.804, 0.4436), (0.8831, -0.7233, 0.5068), (0.8566, 1.682, 0.5818), (0.8905, 0.8903, 0.5068), (0.8471, -1.531, 0.4393), (0.8836, -0.8694, 0.4532), (0.8702, 1.556, 0.4964), (0.917, 0.9811, 0.4532), (0.8118, 0.3625, 0.5068), (0.9238, -0.8168, 0.4786), (0.8793, -1.583, 0.4647), (0.9238, 0.9502, 0.4786), (0.92, 1.588, 0.5166), (0.5179, 1.918, 0.5872), (0.5761, -0.8694, 0.4532), (0.5761, 1.556, 0.4964), (0.4959, -1.863, 0.4265), (0.5761, 0.9811, 0.4532), (0.5579, -1.531, 0.4393), (0.1407, 1.945, 0.587), (0.1701, -1.885, 0.4294), (0.1701, 1.906, 0.9644), (0.3063, 1.906, 0.9643), (0.6754, 1.807, 0.9757), (0.5497, 1.865, 0.9777), (0.5263, 1.282, 1.388), (0.669, 1.714, 1.091), (0.1632, 1.306, 1.421), (0.3268, 1.37, 1.379), (0.4264, 1.294, 1.405), (0.0, 1.902, 0.9983), (0.0, 1.369, 1.378), (0.554, 0.489, 1.341), (0.7371, 0.4827, 1.055), (0.731, -0.5527, 1.055), (0.5388, -0.1786, 1.388), (0.7761, 0.4827, 0.9707), (0.7887, -0.7233, 0.9437), (0.5388, 0.3757, 1.388), (0.7369, 0.3625, 1.055), (0.7889, 1.337, 0.9437), (0.7887, 0.8947, 0.9437), (0.7887, 0.3625, 0.9437), (0.5388, 1.063, 1.388), (0.7369, 1.337, 1.055), (0.554, 0.755, 1.363), (0.5103, -0.2811, 1.388), (0.7102, -0.6898, 0.9921), (0.1701, -0.8477, 0.9933), (0.332, -0.7818, 1.022), (0.5252, -0.7514, 0.9927), (0.1646, -0.334, 1.421), (0.3315, -0.3564, 1.393), (0.4198, -0.3025, 1.405), (0.0, -0.8483, 1.02), (0.0, -0.3777, 1.395), (0.0, -0.1804, 0.2364), (0.7887, -0.1804, 0.9437), (0.8118, -0.1804, 0.72), (0.3403, -0.1804, 0.2364), (0.8118, -0.1804, 0.2364), (0.7394, -0.1005, 1.045), (0.3321, 0.09853, 1.421), (0.0, 0.09853, 1.421), (0.5388, 0.09853, 1.388), (0.4355, 0.09853, 1.405), (0.5761, -0.1804, 0.2364), (0.1661, 0.09853, 1.421), (0.1701, -0.1804, 0.2364), (0.8118, -0.1804, 0.5068), (0.7749, -0.1483, 0.9718), (0.5547, 0.08895, 1.361), (0.1701, -1.963, 0.5311), (0.0, -1.966, 0.5325), (0.5225, -1.954, 0.5354), (0.6696, -1.862, 0.569), (0.8793, -1.456, 0.6637), (0.8119, -1.659, 0.6412), (0.3442, -1.96, 0.5298), (0.4959, -1.863, 0.4265), (0.3403, -1.881, 0.43), (0.0, -1.888, 0.431), (0.6794, -1.766, 0.4436), (0.8038, -1.638, 0.4617), (0.8793, -1.583, 0.4647), (0.1701, -1.885, 0.4294), (0.2209, -2.015, 0.5272), (0.0, -2.021, 0.5197), (0.5457, -2.001, 0.5142), (0.7322, -1.888, 0.5374), (0.8715, -1.546, 0.6171), (0.8302, -1.685, 0.6174), (0.3801, -2.014, 0.5211), (0.5354, -1.994, 0.4299), (0.3758, -2.005, 0.4496), (0.0, -2.006, 0.4627), (0.7422, -1.87, 0.4673), (0.8582, -1.686, 0.5036), (0.88, -1.592, 0.4911), (0.2209, -2.006, 0.4548), (0.1701, 1.918, 0.8546), (0.3063, 1.918, 0.8547), (0.7176, 1.824, 0.8399), (0.8693, 1.609, 0.7195), (0.5328, 1.887, 0.8393), (0.0, 1.922, 0.8208), (0.8684, 1.659, 0.5336), (0.0, 1.924, 0.5069), (0.1701, 1.924, 0.5069), (0.3403, 1.924, 0.5069), (0.5078, 1.9, 0.5071), (0.6951, 1.815, 0.5066), (0.6889, 1.801, 0.9965), (0.5329, 1.864, 0.9928), (0.7402, 1.819, 0.8216), (0.5136, 1.898, 0.8212), (0.6794, 1.817, 0.9775), (0.5537, 1.875, 0.9796), (0.7217, 1.834, 0.8418), (0.5368, 1.897, 0.8411), (0.1701, 1.902, 0.9982), (0.3403, 1.902, 0.9981), (0.3403, 1.922, 0.8209), (0.1701, 1.922, 0.8208), (0.0, 1.906, 0.9645), (0.0, 1.918, 0.8546), (0.0, 1.921, 0.9661), (0.0, 1.933, 0.8563), (0.1701, 1.921, 0.9661), (0.1701, 1.933, 0.8563), (0.3063, 1.921, 0.966), (0.3063, 1.933, 0.8563), (0.5569, -1.675, 0.8403), (0.0, -1.695, 0.8343), (0.7022, -1.671, 0.8179), (0.1701, -1.689, 0.8354), (0.3419, -1.683, 0.8365), (0.7738, -1.682, 0.6795), (0.1701, -1.957, 0.7767), (0.0, -1.957, 0.7767), (0.1701, -1.957, 0.5654), (0.0, -1.957, 0.5772), (0.5416, -1.957, 0.5763), (0.6644, -1.883, 0.5967), (0.5231, -1.957, 0.7734), (0.644, -1.911, 0.774), (0.3595, -1.948, 0.5864), (0.3496, -1.957, 0.7767), (0.3494, -1.957, 0.7648), (0.346, -1.957, 0.5772), (0.5398, -1.949, 0.5963), (0.6518, -1.889, 0.607), (0.5226, -1.957, 0.7483), (0.6349, -1.914, 0.762), (0.4916, -1.929, 0.6977), (0.511, -1.927, 0.7167), (0.5363, -1.929, 0.6183), (0.5101, -1.93, 0.6257), (0.5894, -1.925, 0.6702), (0.5826, -1.925, 0.6966), (0.5636, -1.925, 0.7161), (0.5821, -1.926, 0.644), (0.5626, -1.928, 0.625), (0.491, -1.93, 0.6451), (0.4843, -1.93, 0.6715), (0.5374, -1.926, 0.7234), (0.5363, -1.919, 0.6012), (0.5361, -1.842, 0.6281), (0.3588, -1.918, 0.7243), (0.356, -1.918, 0.5913), (0.6342, -1.857, 0.6184), (0.5384, -1.917, 0.7392), (0.6212, -1.879, 0.7217), (0.5368, -1.84, 0.6892), (0.5059, -1.842, 0.659), (0.5099, -1.843, 0.6437), (0.5514, -1.841, 0.632), (0.5627, -1.84, 0.6431), (0.552, -1.839, 0.6849), (0.563, -1.839, 0.6736), (0.567, -1.839, 0.6583), (0.5209, -1.842, 0.6324), (0.5215, -1.841, 0.6853), (0.5102, -1.842, 0.6743), (0.4471, -1.857, 0.6226), (0.4515, -1.856, 0.6934), (0.5228, -1.859, 0.6148), (0.5859, -1.835, 0.6935), (0.5365, -1.851, 0.7055), (0.5981, -1.824, 0.6305), (0.4778, -1.924, 0.7063), (0.5035, -1.922, 0.7314), (0.4771, -1.926, 0.6369), (0.5022, -1.926, 0.6112), (0.598, -1.919, 0.7048), (0.6069, -1.919, 0.67), (0.5729, -1.919, 0.7306), (0.5368, -1.925, 0.6014), (0.5716, -1.923, 0.6103), (0.4681, -1.925, 0.6717), (0.5973, -1.921, 0.6354)], [], [(225, 304, 334, 333), (221, 142, 68, 207), (280, 340, 346, 278), (172, 164, 7, 344), (286, 203, 53, 89, 213), (171, 105, 10, 165), (170, 30, 8, 174), (143, 17, 70, 76), (147, 20, 64, 83), (272, 261, 58, 204), (115, 126, 256, 157), (123, 114, 158, 156), (163, 2, 41, 167), (151, 78, 75, 100), (113, 112, 129, 248), (169, 23, 22, 177), (220, 24, 74, 210), (141, 139, 50, 108), (176, 16, 23, 169), (111, 229, 228, 128), (271, 262, 12, 166), (175, 39, 30, 170), (153, 54, 134, 160), (199, 36, 45, 197), (200, 37, 46, 196), (196, 46, 38, 201), (152, 3, 231, 159), (339, 338, 341, 350), (197, 45, 35, 198), (346, 345, 277, 278), (149, 13, 69, 89), (222, 173, 31, 192), (236, 113, 248, 235), (219, 135, 53, 203), (179, 88, 40, 166), (182, 95, 42, 167), (218, 137, 73, 209), (181, 97, 43, 168), (184, 252, 255, 191), (149, 135, 0, 86), (250, 237, 238, 249), (142, 143, 76, 68), (337, 335, 347, 348), (67, 108, 50, 55), (264, 82, 132, 274), (317, 315, 61, 306), (66, 243, 244, 65), (306, 61, 243, 66), (58, 240, 108, 67), (202, 47, 62, 205), (280, 278, 292, 294), (212, 92, 59, 204), (215, 98, 49, 309), (214, 101, 65, 206), (93, 91, 58, 67), (102, 99, 306, 66), (101, 102, 66, 65), (90, 93, 67, 55), (148, 25, 59, 92), (14, 136, 72, 77), (217, 79, 71, 208), (216, 144, 47, 202), (24, 14, 77, 74), (146, 145, 48, 49), (150, 146, 49, 98), (307, 227, 320, 322), (206, 65, 84, 211), (65, 244, 245, 84), (183, 5, 234, 190), (247, 111, 128, 246), (168, 43, 81, 178), (272, 204, 59, 263), (79, 148, 92, 71), (68, 76, 93, 90), (76, 70, 91, 93), (208, 71, 92, 212), (207, 68, 90, 213), (175, 15, 88, 179), (174, 8, 86, 180), (137, 150, 98, 73), (74, 77, 102, 101), (77, 72, 99, 102), (210, 74, 101, 214), (209, 73, 98, 215), (177, 22, 97, 181), (176, 18, 95, 182), (20, 151, 100, 64), (343, 33, 276, 275), (55, 50, 337, 340), (139, 335, 337, 50), (165, 10, 336, 338), (183, 3, 104, 161), (251, 28, 105, 171), (152, 60, 107, 19), (253, 27, 106, 141), (269, 147, 83, 263), (229, 111, 61, 315), (112, 113, 56, 63), (111, 247, 243, 61), (237, 250, 108, 240), (113, 236, 239, 56), (264, 110, 57, 273), (230, 120, 121, 186), (188, 124, 125, 187), (186, 121, 124, 188), (270, 266, 117, 185), (185, 117, 127, 254), (232, 154, 128, 228), (154, 155, 246, 128), (155, 156, 130, 246), (157, 256, 249, 238), (156, 158, 241, 130), (187, 125, 116, 189), (122, 123, 156, 155), (119, 122, 155, 154), (118, 119, 154, 232), (268, 157, 238, 267), (250, 253, 141, 108), (3, 152, 19, 104), (338, 336, 342, 341), (9, 339, 335, 139), (43, 97, 151, 20), (16, 94, 150, 137), (180, 86, 0, 162), (39, 87, 148, 79), (265, 115, 157, 268), (325, 324, 316, 318), (94, 41, 146, 150), (41, 2, 145, 146), (38, 46, 14, 24), (192, 31, 144, 216), (199, 39, 79, 217), (46, 37, 136, 14), (87, 12, 25, 148), (35, 45, 143, 142), (200, 16, 137, 218), (193, 0, 135, 219), (86, 8, 13, 149), (60, 152, 159, 133), (252, 153, 160, 255), (106, 9, 139, 141), (201, 38, 24, 220), (97, 22, 78, 151), (81, 43, 20, 147), (45, 36, 17, 143), (198, 35, 142, 221), (123, 187, 189, 114), (115, 185, 254, 126), (119, 186, 188, 122), (122, 188, 187, 123), (118, 230, 186, 119), (262, 81, 147, 269), (27, 251, 171, 106), (5, 183, 161, 103), (335, 339, 350, 347), (9, 165, 338, 339), (16, 176, 182, 94), (21, 177, 181, 96), (11, 174, 180, 85), (39, 175, 179, 87), (44, 168, 178, 80), (3, 183, 190, 231), (257, 184, 191, 258), (96, 181, 168, 44), (94, 182, 167, 41), (87, 179, 166, 12), (149, 89, 53, 135), (195, 34, 173, 222), (223, 193, 283, 288), (15, 175, 170, 29), (18, 176, 169, 26), (26, 169, 177, 21), (4, 163, 167, 42), (265, 270, 185, 115), (29, 170, 174, 11), (106, 171, 165, 9), (352, 351, 164, 172), (327, 224, 331, 329), (261, 260, 240, 58), (0, 193, 223, 162), (4, 310, 311, 163), (8, 198, 221, 13), (22, 201, 220, 78), (203, 286, 285), (37, 200, 218, 136), (36, 199, 217, 17), (2, 312, 313, 145), (340, 337, 348, 346), (72, 209, 215, 99), (75, 210, 214, 100), (69, 207, 213, 89), (70, 208, 212, 91), (64, 206, 211, 83), (145, 313, 314, 48), (17, 217, 208, 70), (100, 214, 206, 64), (99, 215, 309, 306), (91, 212, 204, 58), (48, 314, 309, 49), (136, 218, 209, 72), (163, 311, 312, 2), (162, 223, 194, 6), (30, 197, 198, 8), (23, 196, 201, 22), (16, 200, 196, 23), (39, 199, 197, 30), (78, 220, 210, 75), (13, 221, 207, 69), (161, 104, 324, 323), (19, 107, 315, 316), (104, 19, 316, 324), (60, 133, 228, 229), (107, 60, 229, 315), (231, 190, 230, 118), (159, 231, 118, 232), (133, 159, 232, 228), (103, 161, 323, 233), (190, 234, 120, 230), (259, 271, 166, 40), (132, 82, 242, 241), (110, 131, 238, 237), (82, 109, 245, 242), (57, 110, 237, 240), (273, 57, 240, 260), (274, 132, 241, 267), (236, 235, 241, 242), (63, 56, 244, 243), (56, 239, 245, 244), (129, 112, 247, 246), (239, 236, 242, 245), (112, 63, 243, 247), (248, 129, 246, 130), (235, 248, 130, 241), (134, 54, 250, 249), (252, 184, 251, 27), (54, 153, 253, 250), (191, 255, 126, 254), (160, 134, 249, 256), (153, 252, 27, 253), (255, 160, 256, 126), (184, 257, 28, 251), (258, 191, 254, 127), (131, 274, 267, 238), (109, 273, 260, 245), (80, 178, 271, 259), (84, 245, 260, 261), (114, 189, 270, 265), (12, 262, 269, 25), (114, 265, 268, 158), (158, 268, 267, 241), (189, 116, 266, 270), (82, 264, 273, 109), (25, 269, 263, 59), (211, 272, 263, 83), (110, 264, 274, 131), (178, 81, 262, 271), (211, 84, 261, 272), (300, 294, 292, 299), (283, 282, 296, 297), (278, 277, 291, 292), (288, 283, 297, 302), (275, 276, 290, 289), (281, 275, 289, 295), (219, 203, 285, 282), (32, 343, 275, 281), (213, 90, 279, 287), (345, 32, 281, 277), (194, 223, 288, 284), (193, 219, 282, 283), (286, 213, 287), (302, 289, 290, 298), (285, 286, 300, 299), (301, 293, 294, 300), (297, 295, 289, 302), (295, 297, 296, 291), (291, 296, 299, 292), (279, 280, 294, 293), (286, 287, 301, 300), (287, 279, 293, 301), (277, 281, 295, 291), (282, 285, 299, 296), (284, 288, 302, 298), (31, 173, 326, 325), (62, 47, 317, 306), (47, 144, 318, 317), (144, 31, 325, 318), (173, 34, 308, 326), (205, 62, 306, 309), (195, 222, 311, 310), (192, 216, 313, 312), (216, 202, 314, 313), (202, 205, 309, 314), (222, 192, 312, 311), (226, 227, 316, 315), (305, 226, 315, 317), (307, 305, 317, 318), (227, 307, 318, 316), (322, 320, 319, 321), (226, 305, 321, 319), (305, 307, 322, 321), (227, 226, 319, 320), (225, 224, 323, 324), (304, 225, 324, 325), (303, 304, 325, 326), (224, 327, 233, 323), (328, 303, 326, 308), (332, 331, 333, 334), (330, 329, 331, 332), (303, 328, 330, 332), (304, 303, 332, 334), (224, 225, 333, 331), (55, 340, 280, 279, 90), (7, 164, 341, 342), (172, 344, 33, 343), (354, 138, 345, 346), (140, 356, 348, 347), (356, 354, 346, 348), (138, 352, 32, 345), (351, 140, 347, 350), (164, 351, 350, 341), (352, 172, 343, 32), (349, 1, 351, 352), (52, 353, 138, 354), (355, 51, 356, 140), (51, 52, 354, 356), (353, 349, 352, 138), (1, 355, 140, 351), (349, 353, 369, 372), (353, 52, 373, 369), (52, 51, 375, 373), (355, 1, 371, 374), (1, 349, 372, 371), (51, 355, 374, 375), (375, 374, 391, 390), (372, 369, 389, 387), (385, 386, 393, 394), (380, 383, 398, 403), (371, 372, 387, 388), (374, 371, 388, 391), (373, 375, 390, 392), (369, 373, 392, 389), (370, 379, 401, 400), (378, 384, 396, 395), (382, 381, 399, 397), (386, 377, 402, 393), (376, 385, 394, 374), (383, 382, 397, 398), (377, 378, 395, 402), (381, 376, 374, 399), (384, 370, 400, 396), (379, 380, 403, 401), (391, 388, 386, 385, 376), (392, 390, 382, 383, 380), (390, 391, 376, 381, 382), (389, 392, 380, 379, 370), (388, 387, 378, 377, 386), (387, 389, 370, 384, 378), (368, 358, 357, 367, 366, 360, 359, 365, 364, 361, 362, 363), (357, 358, 394, 393), (360, 366, 395, 396), (362, 361, 398, 397), (368, 363, 399, 374), (365, 359, 400, 401), (367, 357, 393, 402), (358, 368, 374, 394), (359, 360, 396, 400), (361, 364, 403, 398), (363, 362, 397, 399), (364, 365, 401, 403), (366, 367, 402, 395), (180, 162, 6, 85)])
_uv = me_cube_066.uv_layers.new(name='UVMap')
_uv.uv.foreach_set('vector', [0.8298, 0.417, 0.82, 0.417, 0.82, 0.417, 0.8298, 0.417, 0.05554, 0.9463, 0.06453, 0.9463, 0.06453, 0.9463, 0.05554, 0.9463, 0.04805, 0.9439, 0.04805, 0.9444, 0.05008, 0.932, 0.04805, 0.9322, 0.1855, 0.9289, 0.1993, 0.9289, 0.1993, 0.9403, 0.1855, 0.9403, 0.8021, 0.461, 0.8021, 0.4638, 0.7872, 0.4638, 0.7872, 0.4596, 0.7992, 0.4596, 0.8442, 0.4572, 0.8556, 0.4572, 0.8556, 0.4602, 0.8442, 0.4602, 0.07206, 0.973, 0.08346, 0.973, 0.08346, 0.9768, 0.07206, 0.9768, 0.06453, 0.9425, 0.06453, 0.9387, 0.06453, 0.9387, 0.06453, 0.9425, 0.08346, 0.9557, 0.08346, 0.9496, 0.08346, 0.9496, 0.08346, 0.9557, 0.8021, 0.4441, 0.8169, 0.4441, 0.8169, 0.4503, 0.8021, 0.4503, 0.8328, 0.4503, 0.8328, 0.4536, 0.8328, 0.4536, 0.8328, 0.4503, 0.8328, 0.4319, 0.8328, 0.4379, 0.8328, 0.4379, 0.8328, 0.4319, 0.7759, 0.4193, 0.7872, 0.4193, 0.7872, 0.4218, 0.7759, 0.4218, 0.05866, 0.9553, 0.05866, 0.9547, 0.05866, 0.9547, 0.05866, 0.9553, 0.6649, 0.6877, 0.6649, 0.684, 0.6649, 0.6841, 0.6649, 0.6879, 0.04726, 0.9518, 0.05866, 0.9518, 0.05866, 0.9547, 0.04726, 0.9547, 0.06764, 0.9547, 0.07663, 0.9547, 0.07663, 0.9547, 0.06764, 0.9547, 0.8328, 0.4572, 0.8328, 0.4602, 0.8328, 0.4602, 0.8328, 0.4572, 0.04726, 0.9489, 0.05866, 0.9489, 0.05866, 0.9518, 0.04726, 0.9518, 0.8328, 0.4239, 0.8328, 0.4212, 0.8328, 0.4212, 0.8328, 0.4239, 0.07206, 0.9619, 0.08346, 0.9619, 0.08346, 0.9681, 0.07206, 0.9681, 0.07206, 0.9692, 0.08346, 0.9692, 0.08346, 0.973, 0.07206, 0.973, 0.6901, 0.6824, 0.6901, 0.6824, 0.6901, 0.6824, 0.6901, 0.6824, 0.05554, 0.9387, 0.06453, 0.9387, 0.06453, 0.9425, 0.05554, 0.9425, 0.06764, 0.9489, 0.07663, 0.9489, 0.07663, 0.9518, 0.06764, 0.9518, 0.06764, 0.9518, 0.07663, 0.9518, 0.07663, 0.9547, 0.06764, 0.9547, 0.6649, 0.6769, 0.6649, 0.6768, 0.6649, 0.6768, 0.6649, 0.6769, 0.8328, 0.4613, 0.8442, 0.4613, 0.8442, 0.4649, 0.8328, 0.4649, 0.05554, 0.9425, 0.06453, 0.9425, 0.06453, 0.9463, 0.05554, 0.9463, 0.05008, 0.932, 0.04902, 0.933, 0.04805, 0.933, 0.04805, 0.9322, 0.07106, 0.9433, 0.07106, 0.9427, 0.07106, 0.9427, 0.07106, 0.9433, 0.06833, 0.9164, 0.07493, 0.9164, 0.07493, 0.9278, 0.06833, 0.9277, 0.6649, 0.6924, 0.6649, 0.6877, 0.6649, 0.6879, 0.6649, 0.6924, 0.8021, 0.4649, 0.7872, 0.4649, 0.7872, 0.4638, 0.8021, 0.4638, 0.07206, 0.9687, 0.06067, 0.9687, 0.06067, 0.9681, 0.07206, 0.9681, 0.04726, 0.9484, 0.03587, 0.9484, 0.03587, 0.9468, 0.04726, 0.9468, 0.06764, 0.9489, 0.05866, 0.9489, 0.05866, 0.9489, 0.06764, 0.9489, 0.07206, 0.9491, 0.08346, 0.9491, 0.08346, 0.9496, 0.07206, 0.9496, 0.7019, 0.6824, 0.6901, 0.6824, 0.6901, 0.6824, 0.7014, 0.6824, 0.07106, 0.9433, 0.07106, 0.9485, 0.07106, 0.9485, 0.07106, 0.9433, 0.8328, 0.4536, 0.8328, 0.4503, 0.8328, 0.4503, 0.8328, 0.4536, 0.06453, 0.9463, 0.06453, 0.9425, 0.06453, 0.9425, 0.06453, 0.9463, 0.8328, 0.4608, 0.8328, 0.4612, 0.8328, 0.4649, 0.8328, 0.4638, 0.8169, 0.4553, 0.8328, 0.4572, 0.8328, 0.4602, 0.8169, 0.4588, 0.6649, 0.6999, 0.6649, 0.6942, 0.6649, 0.6944, 0.6649, 0.6999, 0.8169, 0.4193, 0.8328, 0.4193, 0.8328, 0.4238, 0.8169, 0.4238, 0.8169, 0.4278, 0.8328, 0.4278, 0.8328, 0.4319, 0.8169, 0.4319, 0.8169, 0.4238, 0.8328, 0.4238, 0.8328, 0.4278, 0.8169, 0.4278, 0.8169, 0.4503, 0.8328, 0.4503, 0.8328, 0.4572, 0.8169, 0.4553, 0.06834, 0.9278, 0.07494, 0.9278, 0.07356, 0.9307, 0.06949, 0.9307, 0.07625, 0.9475, 0.07625, 0.9513, 0.07625, 0.9511, 0.07625, 0.9475, 0.05847, 0.9381, 0.04655, 0.9381, 0.04655, 0.9376, 0.0614, 0.9376, 0.07057, 0.9484, 0.05866, 0.9481, 0.05866, 0.9478, 0.0735, 0.9478, 0.07057, 0.9553, 0.08249, 0.9553, 0.08835, 0.9558, 0.0735, 0.9558, 0.07039, 0.9425, 0.07039, 0.9381, 0.07625, 0.9376, 0.07625, 0.9425, 0.08249, 0.9518, 0.08249, 0.9484, 0.08835, 0.9478, 0.08835, 0.9518, 0.08249, 0.9553, 0.08249, 0.9518, 0.08835, 0.9518, 0.08835, 0.9558, 0.07039, 0.9469, 0.07039, 0.9425, 0.07625, 0.9425, 0.07639, 0.9464, 0.08346, 0.9687, 0.08346, 0.9681, 0.08346, 0.9681, 0.08346, 0.9687, 0.07663, 0.9518, 0.07663, 0.9489, 0.07663, 0.9489, 0.07663, 0.9518, 0.05554, 0.9387, 0.04655, 0.9387, 0.04655, 0.9387, 0.05554, 0.9387, 0.06832, 0.9277, 0.07493, 0.9278, 0.07494, 0.9278, 0.06834, 0.9278, 0.07663, 0.9547, 0.07663, 0.9518, 0.07663, 0.9518, 0.07663, 0.9547, 0.7872, 0.4218, 0.7872, 0.4193, 0.7872, 0.4193, 0.7872, 0.4238, 0.05866, 0.9484, 0.05866, 0.947, 0.05866, 0.9478, 0.05866, 0.9481, 0.6574, 0.9433, 0.6699, 0.9433, 0.6699, 0.9433, 0.6574, 0.9433, 0.8021, 0.4319, 0.8169, 0.4319, 0.8169, 0.4379, 0.8021, 0.4379, 0.8169, 0.4319, 0.8328, 0.4319, 0.8328, 0.4379, 0.8169, 0.4379, 0.6763, 0.6768, 0.6877, 0.6768, 0.6877, 0.6768, 0.6763, 0.6768, 0.8328, 0.4278, 0.8328, 0.4239, 0.8328, 0.4239, 0.8328, 0.4278, 0.07206, 0.9496, 0.08346, 0.9496, 0.08346, 0.9557, 0.07206, 0.9557, 0.8021, 0.4441, 0.8021, 0.4503, 0.7872, 0.4503, 0.7872, 0.4441, 0.08346, 0.9692, 0.08346, 0.9687, 0.08346, 0.9687, 0.08346, 0.9692, 0.06453, 0.9463, 0.06453, 0.9425, 0.07039, 0.9425, 0.07039, 0.9469, 0.06453, 0.9425, 0.06453, 0.9387, 0.07039, 0.9381, 0.07039, 0.9425, 0.05554, 0.9387, 0.04655, 0.9387, 0.04655, 0.9381, 0.05847, 0.9381, 0.05554, 0.9463, 0.06453, 0.9463, 0.07039, 0.9469, 0.05847, 0.9469, 0.07206, 0.9692, 0.06067, 0.9692, 0.06067, 0.9687, 0.07206, 0.9687, 0.07206, 0.9768, 0.08346, 0.9768, 0.08346, 0.9774, 0.07206, 0.9774, 0.05866, 0.9489, 0.05866, 0.9484, 0.05866, 0.9481, 0.05866, 0.9489, 0.07663, 0.9547, 0.07663, 0.9518, 0.08249, 0.9518, 0.08249, 0.9553, 0.07663, 0.9518, 0.07663, 0.9489, 0.08249, 0.9484, 0.08249, 0.9518, 0.06764, 0.9547, 0.07663, 0.9547, 0.08249, 0.9553, 0.07057, 0.9553, 0.06764, 0.9489, 0.05866, 0.9489, 0.05866, 0.9481, 0.07057, 0.9484, 0.04726, 0.9547, 0.05866, 0.9547, 0.05866, 0.9553, 0.04726, 0.9553, 0.04726, 0.9489, 0.03587, 0.9489, 0.03587, 0.9484, 0.04726, 0.9484, 0.08346, 0.9496, 0.08346, 0.9491, 0.08346, 0.9491, 0.08346, 0.9496, 0.04805, 0.9444, 0.04805, 0.9558, 0.04805, 0.9558, 0.04805, 0.9444, 0.8169, 0.4588, 0.8328, 0.4602, 0.8328, 0.4608, 0.8169, 0.4608, 0.8328, 0.4602, 0.8328, 0.4612, 0.8328, 0.4608, 0.8328, 0.4602, 0.8442, 0.4602, 0.8556, 0.4602, 0.8556, 0.4614, 0.8442, 0.4613, 0.6763, 0.6768, 0.6649, 0.6768, 0.6649, 0.6759, 0.6761, 0.6759, 0.8442, 0.4536, 0.8556, 0.4536, 0.8556, 0.4572, 0.8442, 0.4572, 0.6649, 0.6769, 0.6649, 0.6769, 0.6649, 0.6761, 0.6649, 0.676, 0.8328, 0.4536, 0.8328, 0.4536, 0.8328, 0.4572, 0.8328, 0.4572, 0.08346, 0.9619, 0.08346, 0.9557, 0.08346, 0.9557, 0.08346, 0.9619, 0.8328, 0.4212, 0.8328, 0.4239, 0.8328, 0.4238, 0.8328, 0.4193, 0.6649, 0.684, 0.6649, 0.6877, 0.6649, 0.6877, 0.6649, 0.684, 0.8328, 0.4239, 0.8328, 0.4278, 0.8328, 0.4278, 0.8328, 0.4238, 0.8328, 0.4503, 0.8328, 0.4536, 0.8328, 0.4572, 0.8328, 0.4503, 0.6649, 0.6877, 0.6649, 0.6924, 0.6649, 0.6924, 0.6649, 0.6877, 0.6649, 0.6999, 0.6649, 0.7055, 0.6649, 0.7056, 0.6649, 0.6999, 0.8442, 0.421, 0.8556, 0.421, 0.8556, 0.4238, 0.8442, 0.4238, 0.8442, 0.4278, 0.8556, 0.4278, 0.8556, 0.4319, 0.8442, 0.4319, 0.8442, 0.4238, 0.8556, 0.4238, 0.8556, 0.4278, 0.8442, 0.4278, 0.8442, 0.4441, 0.8556, 0.4441, 0.8556, 0.4503, 0.8442, 0.4503, 0.8442, 0.4503, 0.8556, 0.4503, 0.8556, 0.4536, 0.8442, 0.4536, 0.8328, 0.4211, 0.8328, 0.4238, 0.8328, 0.4239, 0.8328, 0.4212, 0.8328, 0.4238, 0.8328, 0.4278, 0.8328, 0.4278, 0.8328, 0.4239, 0.8328, 0.4278, 0.8328, 0.4319, 0.8328, 0.4319, 0.8328, 0.4278, 0.8328, 0.4503, 0.8328, 0.4536, 0.8328, 0.4536, 0.8328, 0.4503, 0.8328, 0.4319, 0.8328, 0.4379, 0.8328, 0.4379, 0.8328, 0.4319, 0.8442, 0.4319, 0.8556, 0.4319, 0.8556, 0.4379, 0.8442, 0.4379, 0.8328, 0.4278, 0.8328, 0.4319, 0.8328, 0.4319, 0.8328, 0.4278, 0.8328, 0.4238, 0.8328, 0.4278, 0.8328, 0.4278, 0.8328, 0.4238, 0.8328, 0.421, 0.8328, 0.4238, 0.8328, 0.4238, 0.8328, 0.4211, 0.8328, 0.4441, 0.8328, 0.4503, 0.8328, 0.4503, 0.8328, 0.4441, 0.8328, 0.4536, 0.8328, 0.4536, 0.8328, 0.4572, 0.8328, 0.4572, 0.6649, 0.6768, 0.6649, 0.6769, 0.6649, 0.676, 0.6649, 0.6759, 0.8442, 0.4613, 0.8556, 0.4614, 0.8556, 0.4649, 0.8442, 0.4649, 0.8328, 0.4602, 0.8328, 0.4613, 0.8328, 0.4612, 0.8328, 0.4602, 0.08346, 0.9496, 0.08346, 0.9491, 0.08346, 0.9491, 0.08346, 0.9496, 0.05866, 0.9489, 0.05866, 0.9484, 0.05866, 0.9484, 0.05866, 0.9489, 0.07206, 0.9774, 0.08346, 0.9774, 0.08346, 0.9826, 0.07206, 0.9826, 0.08346, 0.9692, 0.08346, 0.9687, 0.08346, 0.9687, 0.08346, 0.9692, 0.8328, 0.4441, 0.8328, 0.4503, 0.8328, 0.4503, 0.8328, 0.4441, 0.8169, 0.4193, 0.8328, 0.4193, 0.8328, 0.4193, 0.8169, 0.4193, 0.05866, 0.9484, 0.05866, 0.9468, 0.05866, 0.947, 0.05866, 0.9484, 0.7872, 0.4218, 0.7872, 0.4193, 0.7872, 0.4193, 0.7872, 0.4218, 0.07663, 0.9547, 0.07663, 0.9518, 0.07663, 0.9518, 0.07663, 0.9547, 0.06833, 0.9277, 0.07493, 0.9278, 0.07493, 0.9278, 0.06832, 0.9277, 0.05554, 0.9387, 0.04655, 0.9387, 0.04655, 0.9387, 0.05554, 0.9387, 0.07663, 0.9518, 0.07663, 0.9489, 0.07663, 0.9489, 0.07663, 0.9518, 0.08346, 0.9687, 0.08346, 0.9681, 0.08346, 0.9681, 0.08346, 0.9687, 0.06453, 0.9463, 0.06453, 0.9425, 0.06453, 0.9425, 0.06453, 0.9463, 0.06764, 0.9489, 0.05866, 0.9489, 0.05866, 0.9489, 0.06764, 0.9489, 0.8021, 0.4649, 0.7872, 0.4649, 0.7872, 0.4649, 0.8021, 0.4649, 0.07106, 0.9433, 0.07106, 0.9427, 0.07106, 0.9427, 0.07106, 0.9433, 0.6649, 0.6769, 0.6649, 0.6769, 0.6649, 0.6769, 0.6649, 0.677, 0.6901, 0.6824, 0.6901, 0.6824, 0.6901, 0.6824, 0.6901, 0.6824, 0.8328, 0.4572, 0.8328, 0.4602, 0.8328, 0.4602, 0.8328, 0.4572, 0.06764, 0.9547, 0.07663, 0.9547, 0.07663, 0.9547, 0.06764, 0.9547, 0.05866, 0.9553, 0.05866, 0.9547, 0.05866, 0.9547, 0.05866, 0.9553, 0.08346, 0.9557, 0.08346, 0.9496, 0.08346, 0.9496, 0.08346, 0.9557, 0.06453, 0.9425, 0.06453, 0.9387, 0.06453, 0.9387, 0.06453, 0.9425, 0.05554, 0.9463, 0.06453, 0.9463, 0.06453, 0.9463, 0.05554, 0.9463, 0.8328, 0.4319, 0.8442, 0.4319, 0.8442, 0.4379, 0.8328, 0.4379, 0.8328, 0.4503, 0.8442, 0.4503, 0.8442, 0.4536, 0.8328, 0.4536, 0.8328, 0.4238, 0.8442, 0.4238, 0.8442, 0.4278, 0.8328, 0.4278, 0.8328, 0.4278, 0.8442, 0.4278, 0.8442, 0.4319, 0.8328, 0.4319, 0.8328, 0.421, 0.8442, 0.421, 0.8442, 0.4238, 0.8328, 0.4238, 0.08346, 0.9619, 0.08346, 0.9557, 0.08346, 0.9557, 0.08346, 0.9619, 0.8328, 0.4536, 0.8442, 0.4536, 0.8442, 0.4572, 0.8328, 0.4572, 0.6877, 0.6768, 0.6763, 0.6768, 0.6761, 0.6759, 0.6877, 0.6759, 0.8328, 0.4612, 0.8328, 0.4613, 0.8328, 0.4649, 0.8328, 0.4649, 0.8328, 0.4602, 0.8442, 0.4602, 0.8442, 0.4613, 0.8328, 0.4613, 0.05866, 0.9489, 0.04726, 0.9489, 0.04726, 0.9484, 0.05866, 0.9484, 0.03587, 0.9547, 0.04726, 0.9547, 0.04726, 0.9553, 0.03587, 0.9553, 0.06067, 0.9768, 0.07206, 0.9768, 0.07206, 0.9774, 0.06067, 0.9774, 0.08346, 0.9692, 0.07206, 0.9692, 0.07206, 0.9687, 0.08346, 0.9687, 0.06067, 0.9496, 0.07206, 0.9496, 0.07206, 0.9557, 0.06067, 0.9557, 0.6649, 0.6768, 0.6763, 0.6768, 0.6763, 0.6768, 0.6649, 0.6768, 0.7129, 0.6824, 0.7019, 0.6824, 0.7014, 0.6824, 0.7129, 0.6824, 0.06067, 0.9491, 0.07206, 0.9491, 0.07206, 0.9496, 0.06067, 0.9496, 0.05866, 0.9484, 0.04726, 0.9484, 0.04726, 0.9468, 0.05866, 0.9468, 0.08346, 0.9687, 0.07206, 0.9687, 0.07206, 0.9681, 0.08346, 0.9681, 0.07106, 0.9433, 0.07106, 0.9433, 0.07106, 0.9475, 0.07106, 0.9485, 0.06833, 0.905, 0.07493, 0.905, 0.07493, 0.9164, 0.06833, 0.9164, 0.8021, 0.4763, 0.8021, 0.4649, 0.8021, 0.4649, 0.8021, 0.4763, 0.06067, 0.9692, 0.07206, 0.9692, 0.07206, 0.973, 0.06067, 0.973, 0.03587, 0.9489, 0.04726, 0.9489, 0.04726, 0.9518, 0.03587, 0.9518, 0.03587, 0.9518, 0.04726, 0.9518, 0.04726, 0.9547, 0.03587, 0.9547, 0.7645, 0.4193, 0.7759, 0.4193, 0.7759, 0.4218, 0.7645, 0.4218, 0.8328, 0.4441, 0.8442, 0.4441, 0.8442, 0.4503, 0.8328, 0.4503, 0.06067, 0.973, 0.07206, 0.973, 0.07206, 0.9768, 0.06067, 0.9768, 0.8328, 0.4572, 0.8442, 0.4572, 0.8442, 0.4602, 0.8328, 0.4602, 0.1886, 0.9362, 0.2024, 0.9361, 0.2024, 0.9475, 0.1886, 0.9475, 0.8298, 0.3965, 0.8298, 0.4079, 0.8298, 0.4079, 0.8298, 0.3965, 0.8169, 0.4441, 0.8328, 0.4441, 0.8328, 0.4503, 0.8169, 0.4503, 0.7872, 0.4649, 0.8021, 0.4649, 0.8021, 0.4763, 0.7872, 0.4763, 0.7872, 0.3965, 0.8021, 0.3965, 0.8021, 0.4079, 0.7872, 0.4079, 0.04655, 0.9463, 0.05554, 0.9463, 0.05554, 0.9463, 0.04655, 0.9463, 0.05866, 0.9547, 0.06764, 0.9547, 0.06764, 0.9547, 0.05866, 0.9547, 0.8021, 0.4638, 0.8021, 0.461, 0.8021, 0.4638, 0.07663, 0.9489, 0.06764, 0.9489, 0.06764, 0.9489, 0.07663, 0.9489, 0.06453, 0.9387, 0.05554, 0.9387, 0.05554, 0.9387, 0.06453, 0.9387, 0.7872, 0.4193, 0.8021, 0.4193, 0.8021, 0.4193, 0.7872, 0.4193, 0.8169, 0.4608, 0.8328, 0.4608, 0.8328, 0.4638, 0.819, 0.4638, 0.07663, 0.9489, 0.06764, 0.9489, 0.07057, 0.9484, 0.08249, 0.9484, 0.05866, 0.9547, 0.06764, 0.9547, 0.07057, 0.9553, 0.05866, 0.9553, 0.04655, 0.9463, 0.05554, 0.9463, 0.05847, 0.9469, 0.04655, 0.9469, 0.06453, 0.9387, 0.05554, 0.9387, 0.05847, 0.9381, 0.07039, 0.9381, 0.7872, 0.4319, 0.8021, 0.4319, 0.8021, 0.4379, 0.7872, 0.4379, 0.7872, 0.4193, 0.8021, 0.4193, 0.8021, 0.4193, 0.7872, 0.4193, 0.06453, 0.9387, 0.05554, 0.9387, 0.05554, 0.9387, 0.06453, 0.9387, 0.05866, 0.9553, 0.07057, 0.9553, 0.0735, 0.9558, 0.05866, 0.9558, 0.08249, 0.9484, 0.07057, 0.9484, 0.0735, 0.9478, 0.08835, 0.9478, 0.07039, 0.9381, 0.05847, 0.9381, 0.0614, 0.9376, 0.07625, 0.9376, 0.7872, 0.4193, 0.8021, 0.4193, 0.8021, 0.4238, 0.7872, 0.4238, 0.07663, 0.9489, 0.06764, 0.9489, 0.06764, 0.9489, 0.07663, 0.9489, 0.7872, 0.4079, 0.8021, 0.4079, 0.8021, 0.4193, 0.7872, 0.4193, 0.7872, 0.4763, 0.8021, 0.4763, 0.8021, 0.4877, 0.7872, 0.4877, 0.04655, 0.9425, 0.05554, 0.9425, 0.05554, 0.9463, 0.04655, 0.9463, 0.05866, 0.9518, 0.06764, 0.9518, 0.06764, 0.9547, 0.05866, 0.9547, 0.05866, 0.9489, 0.06764, 0.9489, 0.06764, 0.9518, 0.05866, 0.9518, 0.04655, 0.9387, 0.05554, 0.9387, 0.05554, 0.9425, 0.04655, 0.9425, 0.05866, 0.9547, 0.06764, 0.9547, 0.06764, 0.9547, 0.05866, 0.9547, 0.04655, 0.9463, 0.05554, 0.9463, 0.05554, 0.9463, 0.04655, 0.9463, 0.8441, 0.4201, 0.8328, 0.4201, 0.8328, 0.4193, 0.8442, 0.4193, 0.8328, 0.4202, 0.8328, 0.4203, 0.8328, 0.4193, 0.8328, 0.4193, 0.8328, 0.4201, 0.8328, 0.4202, 0.8328, 0.4193, 0.8328, 0.4193, 0.8328, 0.4211, 0.8328, 0.4211, 0.8328, 0.4212, 0.8328, 0.4212, 0.8328, 0.4203, 0.8328, 0.4211, 0.8328, 0.4212, 0.8328, 0.4193, 0.8328, 0.421, 0.8442, 0.421, 0.8442, 0.421, 0.8328, 0.421, 0.8328, 0.4211, 0.8328, 0.421, 0.8328, 0.421, 0.8328, 0.4211, 0.8328, 0.4211, 0.8328, 0.4211, 0.8328, 0.4211, 0.8328, 0.4212, 0.8556, 0.4201, 0.8441, 0.4201, 0.8442, 0.4193, 0.8556, 0.4193, 0.8442, 0.421, 0.8556, 0.421, 0.8556, 0.421, 0.8442, 0.421, 0.06067, 0.9619, 0.07206, 0.9619, 0.07206, 0.9681, 0.06067, 0.9681, 0.8328, 0.4386, 0.8328, 0.4384, 0.8328, 0.4379, 0.8328, 0.4379, 0.8328, 0.4497, 0.8328, 0.4496, 0.8328, 0.4503, 0.8328, 0.4503, 0.8328, 0.4384, 0.8328, 0.4383, 0.8328, 0.4379, 0.8328, 0.4379, 0.8328, 0.4497, 0.8328, 0.4497, 0.8328, 0.4503, 0.8328, 0.4503, 0.8328, 0.444, 0.8328, 0.4497, 0.8328, 0.4503, 0.8328, 0.4441, 0.8328, 0.4441, 0.8328, 0.4386, 0.8328, 0.4379, 0.8328, 0.4441, 0.8328, 0.4366, 0.8328, 0.4365, 0.8328, 0.4379, 0.8328, 0.4379, 0.8328, 0.4281, 0.8328, 0.4319, 0.8328, 0.4319, 0.8328, 0.4278, 0.8328, 0.4319, 0.8328, 0.4366, 0.8328, 0.4379, 0.8328, 0.4319, 0.8328, 0.4283, 0.8328, 0.4281, 0.8328, 0.4278, 0.8328, 0.4278, 0.8328, 0.4366, 0.8328, 0.4366, 0.8328, 0.4379, 0.8328, 0.4379, 0.8328, 0.4281, 0.8328, 0.4281, 0.8328, 0.4278, 0.8328, 0.4278, 0.8328, 0.432, 0.8328, 0.4283, 0.8328, 0.4278, 0.8328, 0.4319, 0.8328, 0.4365, 0.8328, 0.432, 0.8328, 0.4319, 0.8328, 0.4379, 0.8328, 0.4536, 0.8328, 0.4536, 0.8328, 0.4536, 0.8328, 0.4536, 0.8328, 0.4536, 0.8446, 0.4536, 0.8442, 0.4536, 0.8328, 0.4536, 0.8328, 0.4536, 0.8328, 0.4536, 0.8328, 0.4536, 0.8328, 0.4536, 0.8441, 0.4536, 0.8328, 0.4536, 0.8328, 0.4536, 0.8442, 0.4536, 0.8328, 0.4536, 0.8328, 0.4536, 0.8328, 0.4536, 0.8328, 0.4536, 0.8328, 0.4536, 0.8328, 0.4536, 0.8328, 0.4536, 0.8328, 0.4536, 0.8328, 0.4536, 0.8328, 0.4536, 0.8328, 0.4536, 0.8328, 0.4536, 0.8446, 0.4536, 0.8556, 0.4536, 0.8556, 0.4536, 0.8442, 0.4536, 0.8556, 0.4536, 0.8441, 0.4536, 0.8442, 0.4536, 0.8556, 0.4536, 0.8328, 0.4496, 0.8328, 0.4441, 0.8328, 0.4441, 0.8328, 0.4503, 0.8328, 0.4383, 0.8328, 0.444, 0.8328, 0.4441, 0.8328, 0.4379, 0.06067, 0.9557, 0.07206, 0.9557, 0.07206, 0.9619, 0.06067, 0.9619, 0.8169, 0.4379, 0.8328, 0.4379, 0.8328, 0.4441, 0.8169, 0.4441, 0.8328, 0.4379, 0.8442, 0.4379, 0.8442, 0.4441, 0.8328, 0.4441, 0.08346, 0.9681, 0.08346, 0.9619, 0.08346, 0.9619, 0.08346, 0.9681, 0.8328, 0.4379, 0.8328, 0.4441, 0.8328, 0.4441, 0.8328, 0.4379, 0.8328, 0.4379, 0.8328, 0.4441, 0.8328, 0.4441, 0.8328, 0.4379, 0.8442, 0.4379, 0.8556, 0.4379, 0.8556, 0.4441, 0.8442, 0.4441, 0.6649, 0.6942, 0.6649, 0.6999, 0.6649, 0.6999, 0.6649, 0.6942, 0.08346, 0.9681, 0.08346, 0.9619, 0.08346, 0.9619, 0.08346, 0.9681, 0.8021, 0.4379, 0.8021, 0.4441, 0.7872, 0.4441, 0.7872, 0.4379, 0.6649, 0.7055, 0.6649, 0.6999, 0.6649, 0.6999, 0.6649, 0.7054, 0.07206, 0.9557, 0.08346, 0.9557, 0.08346, 0.9619, 0.07206, 0.9619, 0.8021, 0.4379, 0.8169, 0.4379, 0.8169, 0.4441, 0.8021, 0.4441, 0.0614, 0.9475, 0.07625, 0.9475, 0.07625, 0.9511, 0.06153, 0.951, 0.0673, 0.9206, 0.0673, 0.9206, 0.0673, 0.9206, 0.0673, 0.9206, 0.07625, 0.9513, 0.07625, 0.9521, 0.07625, 0.9521, 0.07625, 0.9511, 0.0673, 0.932, 0.0673, 0.9206, 0.0673, 0.9206, 0.0673, 0.932, 0.07625, 0.9635, 0.07625, 0.9749, 0.07625, 0.9749, 0.07625, 0.9635, 0.07625, 0.9521, 0.07625, 0.9635, 0.07625, 0.9635, 0.07625, 0.9521, 0.8021, 0.4649, 0.8021, 0.4638, 0.8021, 0.4638, 0.8021, 0.4649, 0.04805, 0.933, 0.04805, 0.9444, 0.04805, 0.9444, 0.04805, 0.933, 0.05847, 0.9469, 0.07039, 0.9469, 0.07039, 0.9469, 0.05847, 0.9469, 0.04902, 0.933, 0.04805, 0.933, 0.04805, 0.933, 0.04805, 0.933, 0.8021, 0.4877, 0.8021, 0.4763, 0.8021, 0.4763, 0.8021, 0.4877, 0.8021, 0.4649, 0.8021, 0.4649, 0.8021, 0.4649, 0.8021, 0.4649, 0.8021, 0.461, 0.7992, 0.4596, 0.7992, 0.4596, 0.0614, 0.9635, 0.07625, 0.9635, 0.07625, 0.9749, 0.0614, 0.9749, 0.0673, 0.9196, 0.0673, 0.9167, 0.0673, 0.916, 0.0673, 0.9195, 0.05847, 0.9469, 0.07039, 0.9469, 0.07625, 0.9475, 0.0614, 0.9475, 0.0614, 0.9521, 0.07625, 0.9521, 0.07625, 0.9635, 0.0614, 0.9635, 0.07625, 0.9521, 0.0614, 0.9521, 0.0614, 0.9521, 0.07625, 0.9521, 0.07625, 0.9521, 0.0614, 0.9521, 0.06153, 0.951, 0.07625, 0.9511, 0.07039, 0.9469, 0.07625, 0.9475, 0.07625, 0.9475, 0.07039, 0.9469, 0.0673, 0.9167, 0.06437, 0.9154, 0.06437, 0.9154, 0.0673, 0.916, 0.05847, 0.9469, 0.07039, 0.9469, 0.07039, 0.9469, 0.05847, 0.9469, 0.07625, 0.9521, 0.07625, 0.9521, 0.07625, 0.9521, 0.07625, 0.9521, 0.0673, 0.9206, 0.0673, 0.9196, 0.0673, 0.9195, 0.0673, 0.9206, 0.0487, 0.9217, 0.0487, 0.9103, 0.0487, 0.9103, 0.0487, 0.9217, 0.8128, 0.4193, 0.8128, 0.4079, 0.8169, 0.4079, 0.8169, 0.4193, 0.8114, 0.4222, 0.8128, 0.4193, 0.8169, 0.4193, 0.8169, 0.4238, 0.8128, 0.4193, 0.8128, 0.4193, 0.8169, 0.4193, 0.8169, 0.4193, 0.8128, 0.4193, 0.8128, 0.4193, 0.8169, 0.4193, 0.8169, 0.4193, 0.8128, 0.4079, 0.8128, 0.3965, 0.8169, 0.3965, 0.8169, 0.4079, 0.8074, 0.4222, 0.8114, 0.4222, 0.8169, 0.4238, 0.8021, 0.4238, 0.8062, 0.3965, 0.8062, 0.4079, 0.8021, 0.4079, 0.8021, 0.3965, 0.8062, 0.4193, 0.8062, 0.4193, 0.8021, 0.4193, 0.8021, 0.4193, 0.8062, 0.4193, 0.8062, 0.4193, 0.8021, 0.4193, 0.8021, 0.4193, 0.8062, 0.4193, 0.8074, 0.4222, 0.8021, 0.4238, 0.8021, 0.4193, 0.8062, 0.4079, 0.8062, 0.4193, 0.8021, 0.4193, 0.8021, 0.4079, 0.8312, 0.4193, 0.8312, 0.4193, 0.8328, 0.4193, 0.8328, 0.4193, 0.8186, 0.4193, 0.8312, 0.4193, 0.8328, 0.4193, 0.8169, 0.4193, 0.8186, 0.4193, 0.8186, 0.4193, 0.8169, 0.4193, 0.8169, 0.4193, 0.8312, 0.4193, 0.8186, 0.4193, 0.8169, 0.4193, 0.8328, 0.4193, 0.6574, 0.9433, 0.6699, 0.9433, 0.6699, 0.9433, 0.6574, 0.9433, 0.6699, 0.9433, 0.6574, 0.9433, 0.6574, 0.9433, 0.6699, 0.9433, 0.6574, 0.9433, 0.6574, 0.9433, 0.6574, 0.9433, 0.6574, 0.9433, 0.6699, 0.9433, 0.6699, 0.9433, 0.6699, 0.9433, 0.6699, 0.9433, 0.8298, 0.417, 0.8298, 0.4079, 0.8328, 0.4079, 0.8328, 0.4193, 0.82, 0.417, 0.8298, 0.417, 0.8328, 0.4193, 0.8169, 0.4193, 0.82, 0.4079, 0.82, 0.417, 0.8169, 0.4193, 0.8169, 0.4079, 0.8298, 0.4079, 0.8298, 0.3965, 0.8328, 0.3965, 0.8328, 0.4079, 0.82, 0.3965, 0.82, 0.4079, 0.8169, 0.4079, 0.8169, 0.3965, 0.82, 0.6838, 0.8298, 0.6838, 0.8298, 0.6929, 0.82, 0.6929, 0.82, 0.6724, 0.8298, 0.6724, 0.8298, 0.6838, 0.82, 0.6838, 0.82, 0.4079, 0.82, 0.3965, 0.82, 0.3965, 0.82, 0.4079, 0.82, 0.417, 0.82, 0.4079, 0.82, 0.4079, 0.82, 0.417, 0.8298, 0.4079, 0.8298, 0.417, 0.8298, 0.417, 0.8298, 0.4079, 0.06355, 0.9455, 0.06355, 0.9475, 0.06355, 0.947, 0.05769, 0.9464, 0.05769, 0.9464, 0.8318, 0.4877, 0.8318, 0.4763, 0.8328, 0.4763, 0.8328, 0.4877, 0.1855, 0.9289, 0.1855, 0.9403, 0.1845, 0.9403, 0.1845, 0.9289, 0.1906, 0.9351, 0.1896, 0.9361, 0.1885, 0.9361, 0.1896, 0.9351, 0.8287, 0.4463, 0.8287, 0.4453, 0.8297, 0.4452, 0.8297, 0.4463, 0.8287, 0.4453, 0.8169, 0.4453, 0.8159, 0.4452, 0.8297, 0.4452, 0.1896, 0.9361, 0.1886, 0.9362, 0.1876, 0.9361, 0.1885, 0.9361, 0.8287, 0.4463, 0.8287, 0.4463, 0.8297, 0.4463, 0.8297, 0.4463, 0.8287, 0.4577, 0.8287, 0.4463, 0.8297, 0.4463, 0.8297, 0.4577, 0.1886, 0.9362, 0.1886, 0.9475, 0.1876, 0.9475, 0.1876, 0.9361, 0.1898, 0.9362, 0.2013, 0.9361, 0.2024, 0.9361, 0.1886, 0.9362, 0.1917, 0.9352, 0.1908, 0.9361, 0.1896, 0.9361, 0.1906, 0.9351, 0.2012, 0.9361, 0.2012, 0.9353, 0.2024, 0.9352, 0.2024, 0.9361, 0.2012, 0.9353, 0.1917, 0.9352, 0.1906, 0.9351, 0.2024, 0.9352, 0.1908, 0.9361, 0.1898, 0.9362, 0.1886, 0.9362, 0.1896, 0.9361, 0.2013, 0.9361, 0.2012, 0.9361, 0.2024, 0.9361, 0.2024, 0.9361, 0.1898, 0.9362, 0.1908, 0.9361, 0.1908, 0.9361, 0.1898, 0.9362, 0.1908, 0.9361, 0.1917, 0.9352, 0.1917, 0.9352, 0.1908, 0.9361, 0.1917, 0.9352, 0.2012, 0.9353, 0.2012, 0.9353, 0.1917, 0.9352, 0.2012, 0.9361, 0.2013, 0.9361, 0.2013, 0.9361, 0.2012, 0.9361, 0.2013, 0.9361, 0.1898, 0.9362, 0.1898, 0.9362, 0.2013, 0.9361, 0.2012, 0.9353, 0.2012, 0.9361, 0.2012, 0.9361, 0.2012, 0.9353, 0.2012, 0.9353, 0.2012, 0.9361, 0.2012, 0.9361, 0.2012, 0.9353, 0.1898, 0.9362, 0.1908, 0.9361, 0.1908, 0.9361, 0.1898, 0.9362, 0.2013, 0.9361, 0.2013, 0.9361, 0.2013, 0.9361, 0.2013, 0.9361, 0.1917, 0.9352, 0.1964, 0.9352, 0.1964, 0.9352, 0.1917, 0.9352, 0.2013, 0.9361, 0.1898, 0.9362, 0.1898, 0.9362, 0.2013, 0.9361, 0.2012, 0.9361, 0.2013, 0.9361, 0.2013, 0.9361, 0.2012, 0.9361, 0.1917, 0.9352, 0.2012, 0.9353, 0.2012, 0.9353, 0.1917, 0.9352, 0.1908, 0.9361, 0.1917, 0.9352, 0.1917, 0.9352, 0.1908, 0.9361, 0.1908, 0.9361, 0.1912, 0.9357, 0.1912, 0.9357, 0.1908, 0.9361, 0.1898, 0.9362, 0.1903, 0.9361, 0.1903, 0.9361, 0.1898, 0.9362, 0.2012, 0.9353, 0.2012, 0.9357, 0.2012, 0.9357, 0.2012, 0.9353, 0.2013, 0.9361, 0.1955, 0.9361, 0.1955, 0.9361, 0.2013, 0.9361, 0.2012, 0.9361, 0.2013, 0.9361, 0.2013, 0.9361, 0.2012, 0.9361, 0.1964, 0.9352, 0.2012, 0.9353, 0.2012, 0.9353, 0.1964, 0.9352, 0.1955, 0.9361, 0.1898, 0.9362, 0.1898, 0.9362, 0.1955, 0.9361, 0.2012, 0.9357, 0.2012, 0.9361, 0.2012, 0.9361, 0.2012, 0.9357, 0.1903, 0.9361, 0.1908, 0.9361, 0.1908, 0.9361, 0.1903, 0.9361, 0.1912, 0.9357, 0.1917, 0.9352, 0.1917, 0.9352, 0.1912, 0.9357, 0.2012, 0.9361, 0.2013, 0.9361, 0.2013, 0.9361, 0.2013, 0.9361, 0.2012, 0.9361, 0.1917, 0.9352, 0.2012, 0.9353, 0.2012, 0.9353, 0.1964, 0.9352, 0.1917, 0.9352, 0.2012, 0.9353, 0.2012, 0.9361, 0.2012, 0.9361, 0.2012, 0.9357, 0.2012, 0.9353, 0.1908, 0.9361, 0.1917, 0.9352, 0.1917, 0.9352, 0.1912, 0.9357, 0.1908, 0.9361, 0.2013, 0.9361, 0.1898, 0.9362, 0.1898, 0.9362, 0.1955, 0.9361, 0.2013, 0.9361, 0.1898, 0.9362, 0.1908, 0.9361, 0.1908, 0.9361, 0.1903, 0.9361, 0.1898, 0.9362, 0.08866, 0.8244, 0.08855, 0.8244, 0.08762, 0.8245, 0.08402, 0.8245, 0.08049, 0.8245, 0.07985, 0.8245, 0.0801, 0.8244, 0.08056, 0.8241, 0.08165, 0.8238, 0.08473, 0.8238, 0.08774, 0.8238, 0.08854, 0.8241, 0.1961, 0.9423, 0.1971, 0.9423, 0.1982, 0.9423, 0.1982, 0.9423, 0.1884, 0.9423, 0.189, 0.9423, 0.1867, 0.9424, 0.1872, 0.9423, 0.1963, 0.9416, 0.1932, 0.9416, 0.1933, 0.9414, 0.1981, 0.9415, 0.1972, 0.9422, 0.1971, 0.9419, 0.1981, 0.9419, 0.1981, 0.9423, 0.1891, 0.9419, 0.1886, 0.9422, 0.1877, 0.9423, 0.1881, 0.9419, 0.1925, 0.9423, 0.1961, 0.9423, 0.1982, 0.9423, 0.1924, 0.9423, 0.1971, 0.9423, 0.1972, 0.9422, 0.1981, 0.9423, 0.1982, 0.9423, 0.1886, 0.9422, 0.1884, 0.9423, 0.1872, 0.9423, 0.1877, 0.9423, 0.1932, 0.9416, 0.1902, 0.9416, 0.1886, 0.9414, 0.1933, 0.9414, 0.1971, 0.9419, 0.1963, 0.9416, 0.1981, 0.9415, 0.1981, 0.9419, 0.1902, 0.9416, 0.1891, 0.9419, 0.1881, 0.9419, 0.1886, 0.9414, 0.189, 0.9423, 0.1925, 0.9423, 0.1924, 0.9423, 0.1867, 0.9424, 0.07206, 0.9774, 0.07206, 0.9826, 0.06067, 0.9826, 0.06067, 0.9774])
me_cube_066.materials.append(mat_carbasenaterial)
me_cube_066.use_remesh_fix_poles = True
me_cube_066.use_remesh_preserve_attributes = False
me_cube_066.update()

# ---- objects
ob_wheels_001 = bpy.data.objects.new('Wheels.001', me_cylinder_009)
ob_sidemirrors = bpy.data.objects.new('SideMirrors', me_cube_067)
ob_fwd1 = bpy.data.objects.new('Fwd1', me_cube_066)

# ---- transforms, parenting, visibility, modifiers, constraints
ob_wheels_001.location = (0.6942, -1.218, 0.3202)
ob_sidemirrors.location = (0.01117, -0.004596, 0.0)
_m = ob_sidemirrors.modifiers.new('Mirror', 'MIRROR')
_m.use_clip = True
ob_fwd1.location = (0.0, 0.0, 0.0)
_m = ob_fwd1.modifiers.new('Mirror', 'MIRROR')
_m.use_clip = True

# ---- collection membership
col_collection.objects.link(ob_wheels_001)
col_collection.objects.link(ob_sidemirrors)
col_collection.objects.link(ob_fwd1)

# ---- scene / render settings (as saved in the file)
scene.frame_start = 1; scene.frame_end = 250; scene.frame_set(1)
scene.render.engine = 'BLENDER_EEVEE_NEXT'
scene.cycles.sampling_pattern = 'TABULATED_SOBOL'
scene.cycles.use_light_tree = False
scene.view_settings.view_transform = 'Filmic'
bpy.context.view_layer.update()

# ---- added for rendering (the .blend has no active camera and no usable light): camera, sun
cam_auto = bpy.data.cameras.new('AutoCamera')
cam_auto.lens = 50.0
cam_auto.sensor_width = 36.0
cam_auto.clip_end = 1000.0
ob_auto_camera = bpy.data.objects.new('AutoCamera', cam_auto)
scene.collection.objects.link(ob_auto_camera)
ob_auto_camera.location = (4.25116, -5.13951, 4.12174)
ob_auto_camera.rotation_euler = (1.09748, -7.21219e-08, 0.694738)
scene.camera = ob_auto_camera
light_auto_sun = bpy.data.lights.new('AutoSun', 'SUN')
light_auto_sun.energy = 3.0
light_auto_sun.angle = 0.0523599
ob_auto_sun = bpy.data.objects.new('AutoSun', light_auto_sun)
scene.collection.objects.link(ob_auto_sun)
ob_auto_sun.rotation_euler = (0.872665, 0.174533, 0.523599)
bpy.context.view_layer.update()
